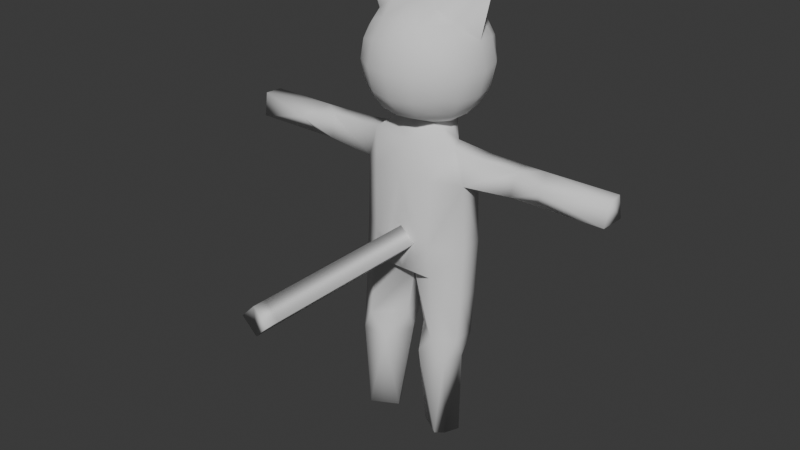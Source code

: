 # Source: player.blend  (saved by Blender 4.4.32; exported with 4.5.12 LTS)
import bpy
from mathutils import Matrix  # noqa: F401  (used for matrix-valued properties, if any)

bpy.ops.wm.read_factory_settings(use_empty=True)
scene = bpy.context.scene
scene.name = 'Scene'

# ---- collections
col_scratch = bpy.data.collections.new('Scratch'); scene.collection.children.link(col_scratch)

# ---- world
world_world = bpy.data.worlds.new('World'); scene.world = world_world
world_world.use_nodes = True; world_world.node_tree.nodes.clear()
_N = world_world.node_tree.nodes; _L = world_world.node_tree.links
n0 = _N.new('ShaderNodeOutputWorld'); n0.name = 'World Output'; n0.location = (300, 300)
n1 = _N.new('ShaderNodeBackground'); n1.name = 'Background'; n1.location = (10, 300)
n1.inputs[0].default_value = (0.05088, 0.05088, 0.05088, 1.0)
_L.new(n1.outputs[0], n0.inputs[0])
n0.is_active_output = True
world_world.color = (0.05088, 0.05088, 0.05088)
world_world.sun_shadow_jitter_overblur = 0.0

# ---- meshes
me_cube_001 = bpy.data.meshes.new('Cube.001')
me_cube_001.from_pydata([(0.0, -0.04901, 0.007624), (0.0, 0.03196, 1.668), (0.0, -0.09185, 1.269), (0.0, 0.7119, 0.4048), (0.0, 0.6994, 1.67), (0.0, 0.8156, 1.269), (0.0, 0.1988, -0.1352), (0.0, 0.656, -0.1594), (0.3231, 0.4387, 1.854), (0.0, 0.6877, 1.842), (0.4185, -0.04901, 0.007624), (0.3979, -0.06014, 0.4048), (0.7418, 0.1988, 0.4048), (0.5761, 0.1854, 1.648), (0.714, 0.1988, 1.212), (0.4154, -0.0317, 1.269), (0.7418, 0.4872, 0.4048), (0.3979, 0.6443, 0.4048), (0.451, 0.4367, 1.661), (0.3893, 0.7301, 1.269), (0.714, 0.4872, 1.212), (0.486, -0.08529, -0.7951), (0.345, 0.6251, -0.1594), (0.7358, 0.1078, -0.8342), (0.7358, 0.3963, -0.8342), (0.1806, 0.5342, -0.8443), (0.6501, -0.01582, -1.114), (0.2772, -0.0577, -1.075), (0.1255, 0.2312, -0.8198), (0.7223, 0.2439, -1.114), (0.1432, 0.3586, -1.1), (0.3457, 0.4794, -1.124), (0.334, 0.3314, -2.279), (0.2302, 0.1583, -2.255), (0.6906, 0.2651, -2.269), (0.5372, -0.04632, -2.23), (0.6119, 0.07855, -2.269), (1.37, 0.2767, 1.565), (1.348, 0.2161, 1.27), (1.362, 0.5456, 1.27), (1.347, 0.5006, 1.565), (0.7389, 0.1549, -0.268), (0.7388, 0.4421, -0.2886), (1.625, 0.4668, 1.58), (1.785, 0.1474, 1.46), (1.616, 0.3266, 1.207), (1.601, 0.5686, 1.381), (2.566, 0.2767, 1.565), (2.543, 0.2161, 1.27), (2.557, 0.5456, 1.27), (2.542, 0.5006, 1.565), (0.7389, 0.2954, -0.2781), (0.9018, 0.4706, 1.594), (0.9422, 0.3252, 1.598), (0.965, 0.2181, 1.596), (0.2458, 0.6671, 1.892), (0.2458, 0.2104, 1.892), (0.4551, -0.01572, 2.111), (0.4551, -0.01572, 3.021), (0.4551, 0.8945, 2.111), (0.4551, 0.8945, 3.021), (0.2388, 0.9706, 2.035), (0.0, 0.9968, 2.009), (0.0, 0.9968, 3.124), (0.2388, 0.9706, 3.098), (0.5312, 0.9706, 2.805), (0.5574, 0.9968, 2.566), (0.5312, 0.9706, 2.328), (0.5312, 0.2006, 2.035), (0.5574, 0.4394, 2.009), (0.5312, 0.6782, 2.035), (0.5312, 0.6782, 3.098), (0.5574, 0.4394, 3.124), (0.5312, 0.2006, 3.098), (0.5312, -0.09182, 2.805), (0.5574, -0.118, 2.566), (0.5312, -0.09182, 2.328), (0.0, -0.118, 2.009), (0.2388, -0.09182, 2.035), (0.2388, -0.09182, 3.098), (0.0, -0.118, 3.124), (0.3061, 0.7237, 3.232), (0.3295, 0.4394, 3.279), (0.3061, 0.1551, 3.232), (0.0, 0.7411, 3.295), (0.0, 0.4394, 3.355), (0.0, 0.1377, 3.295), (0.0, 0.1842, 1.871), (0.2843, -0.2264, 2.26), (0.0, -0.2733, 2.237), (0.3017, -0.2889, 2.566), (0.0, -0.3489, 2.566), (0.2843, -0.2264, 2.872), (0.0, -0.2733, 2.896), (0.6658, 0.7237, 2.26), (0.7127, 0.4394, 2.237), (0.6658, 0.1551, 2.26), (0.7283, 0.7411, 2.566), (0.7883, 0.4394, 2.566), (0.7283, 0.1377, 2.566), (0.6658, 0.7237, 2.872), (0.7127, 0.4394, 2.896), (0.6658, 0.1551, 2.872), (0.0, 1.152, 2.237), (0.2843, 1.105, 2.26), (0.0, 1.228, 2.566), (0.3017, 1.168, 2.566), (0.0, 1.152, 2.896), (0.2843, 1.105, 2.872), (0.939, 0.3715, 3.689), (0.0, -0.05482, 0.2149), (0.19, -0.06014, 0.4048), (0.0, -0.06711, 0.5947), (0.0, -0.228, 0.5947), (0.0, -0.3888, 0.5947), (0.0, -0.5497, 0.5947), (0.0, -0.7105, 0.5947), (0.0, -0.8714, 0.5947), (0.0, -1.032, 0.5947), (0.0, -1.193, 0.5947), (0.0, -1.354, 0.5947), (0.0, -1.515, 0.5947), (0.0, -1.676, 0.5947), (0.0, -1.837, 0.5947), (0.0, -1.997, 0.5947), (0.0, -2.158, 0.5947), (0.0, -2.319, 0.5947), (0.0, -2.48, 0.5947), (0.19, -2.473, 0.4048), (0.19, -2.312, 0.4048), (0.19, -2.151, 0.4048), (0.19, -1.99, 0.4048), (0.19, -1.83, 0.4048), (0.19, -1.669, 0.4048), (0.19, -1.508, 0.4048), (0.19, -1.347, 0.4048), (0.19, -1.186, 0.4048), (0.19, -1.025, 0.4048), (0.19, -0.8644, 0.4048), (0.19, -0.7036, 0.4048), (0.19, -0.5427, 0.4048), (0.19, -0.3818, 0.4048), (0.19, -0.221, 0.4048), (0.0, -2.468, 0.2149), (0.0, -2.307, 0.2149), (0.0, -2.146, 0.2149), (0.0, -1.985, 0.2149), (0.0, -1.824, 0.2149), (0.0, -1.663, 0.2149), (0.0, -1.503, 0.2149), (0.0, -1.342, 0.2149), (0.0, -1.181, 0.2149), (0.0, -1.02, 0.2149), (0.0, -0.8591, 0.2149), (0.0, -0.6982, 0.2149), (0.0, -0.5374, 0.2149), (0.0, -0.3765, 0.2149), (0.0, -0.2157, 0.2149), (-0.3231, 0.4387, 1.854), (-0.4185, -0.04901, 0.007624), (-0.3979, -0.06014, 0.4048), (-0.7418, 0.1988, 0.4048), (-0.5761, 0.1854, 1.648), (-0.714, 0.1988, 1.212), (-0.4154, -0.0317, 1.269), (-0.7418, 0.4872, 0.4048), (-0.3979, 0.6443, 0.4048), (-0.451, 0.4367, 1.661), (-0.3893, 0.7301, 1.269), (-0.714, 0.4872, 1.212), (-0.486, -0.08529, -0.7951), (-0.345, 0.6251, -0.1594), (-0.7358, 0.1078, -0.8342), (-0.7358, 0.3963, -0.8342), (-0.1806, 0.5342, -0.8443), (-0.6501, -0.01582, -1.114), (-0.2772, -0.0577, -1.075), (-0.1255, 0.2312, -0.8198), (-0.7223, 0.2439, -1.114), (-0.1432, 0.3586, -1.1), (-0.3457, 0.4794, -1.124), (-0.334, 0.3314, -2.279), (-0.2302, 0.1583, -2.255), (-0.6906, 0.2651, -2.269), (-0.5372, -0.04632, -2.23), (-0.6119, 0.07855, -2.269), (-1.37, 0.2767, 1.565), (-1.348, 0.2161, 1.27), (-1.362, 0.5456, 1.27), (-1.347, 0.5006, 1.565), (-0.7389, 0.1549, -0.268), (-0.7388, 0.4421, -0.2886), (-1.625, 0.4668, 1.58), (-1.785, 0.1474, 1.46), (-1.616, 0.3266, 1.207), (-1.601, 0.5686, 1.381), (-2.566, 0.2767, 1.565), (-2.543, 0.2161, 1.27), (-2.557, 0.5456, 1.27), (-2.542, 0.5006, 1.565), (-0.7389, 0.2954, -0.2781), (-0.9018, 0.4706, 1.594), (-0.9422, 0.3252, 1.598), (-0.965, 0.2181, 1.596), (-0.2458, 0.6671, 1.892), (-0.2458, 0.2104, 1.892), (-0.4551, -0.01572, 2.111), (-0.4551, -0.01572, 3.021), (-0.4551, 0.8945, 2.111), (-0.4551, 0.8945, 3.021), (-0.2388, 0.9706, 2.035), (-0.2388, 0.9706, 3.098), (-0.5312, 0.9706, 2.805), (-0.5574, 0.9968, 2.566), (-0.5312, 0.9706, 2.328), (-0.5312, 0.2006, 2.035), (-0.5574, 0.4394, 2.009), (-0.5312, 0.6782, 2.035), (-0.5312, 0.6782, 3.098), (-0.5574, 0.4394, 3.124), (-0.5312, 0.2006, 3.098), (-0.5312, -0.09182, 2.805), (-0.5574, -0.118, 2.566), (-0.5312, -0.09182, 2.328), (-0.2388, -0.09182, 2.035), (-0.2388, -0.09182, 3.098), (-0.3061, 0.7237, 3.232), (-0.3295, 0.4394, 3.279), (-0.3061, 0.1551, 3.232), (-0.2843, -0.2264, 2.26), (-0.3017, -0.2889, 2.566), (-0.2843, -0.2264, 2.872), (-0.6658, 0.7237, 2.26), (-0.7127, 0.4394, 2.237), (-0.6658, 0.1551, 2.26), (-0.7283, 0.7411, 2.566), (-0.7883, 0.4394, 2.566), (-0.7283, 0.1377, 2.566), (-0.6658, 0.7237, 2.872), (-0.7127, 0.4394, 2.896), (-0.6658, 0.1551, 2.872), (-0.2843, 1.105, 2.26), (-0.3017, 1.168, 2.566), (-0.2843, 1.105, 2.872), (-0.939, 0.3715, 3.689), (-0.19, -0.06014, 0.4048), (-0.19, -2.473, 0.4048), (-0.19, -2.312, 0.4048), (-0.19, -2.151, 0.4048), (-0.19, -1.99, 0.4048), (-0.19, -1.83, 0.4048), (-0.19, -1.669, 0.4048), (-0.19, -1.508, 0.4048), (-0.19, -1.347, 0.4048), (-0.19, -1.186, 0.4048), (-0.19, -1.025, 0.4048), (-0.19, -0.8644, 0.4048), (-0.19, -0.7036, 0.4048), (-0.19, -0.5427, 0.4048), (-0.19, -0.3818, 0.4048), (-0.19, -0.221, 0.4048)], [], [(14, 12, 16), (10, 12, 11), (13, 15, 14), (3, 17, 22), (10, 21, 23), (18, 20, 19), (1, 2, 15), (14, 15, 11), (14, 38, 37), (17, 19, 20), (0, 6, 10), (22, 17, 16), (0, 10, 11), (17, 3, 5), (28, 30, 27), (22, 42, 24), (12, 41, 51), (29, 26, 36), (21, 6, 28), (16, 51, 42), (6, 22, 25), (21, 27, 26), (25, 31, 30), (24, 29, 31), (23, 26, 29), (32, 35, 33), (27, 30, 33), (30, 31, 32), (31, 29, 34), (26, 27, 35), (28, 27, 21), (21, 26, 23), (25, 30, 28), (24, 31, 25), (23, 29, 24), (20, 39, 38), (39, 40, 46), (38, 39, 45), (13, 54, 53), (20, 52, 40), (44, 48, 47), (43, 47, 50), (40, 37, 43), (37, 38, 44), (47, 48, 49), (47, 49, 50), (45, 49, 48), (46, 50, 49), (2, 11, 15), (14, 16, 20), (3, 22, 7), (10, 23, 41), (1, 15, 13), (14, 11, 12), (14, 37, 54), (17, 20, 16), (22, 6, 7), (4, 19, 5), (2, 112, 111, 11), (17, 5, 19), (22, 24, 25), (16, 12, 51), (29, 36, 34), (10, 6, 21), (6, 25, 28), (36, 35, 34), (34, 35, 32), (27, 33, 35), (30, 32, 33), (31, 34, 32), (26, 35, 36), (20, 38, 14), (39, 46, 45), (38, 45, 44), (13, 53, 52, 18), (20, 40, 39), (44, 47, 43), (43, 50, 46), (40, 43, 46), (37, 44, 43), (45, 48, 44), (46, 49, 45), (4, 9, 55), (18, 4, 55), (18, 55, 8), (13, 56, 1), (18, 8, 56), (56, 87, 1), (19, 4, 18), (41, 12, 10), (51, 24, 42), (42, 22, 16), (41, 23, 24, 51), (52, 20, 18), (54, 13, 14), (54, 37, 40, 53), (53, 40, 52), (18, 56, 13), (108, 64, 60, 65), (56, 68, 57, 78), (58, 74, 102, 73), (79, 58, 73, 83), (60, 64, 81, 71), (71, 81, 82, 72), (73, 101, 109), (64, 63, 84, 81), (81, 84, 85, 82), (82, 85, 109), (78, 77, 87, 56), (62, 61, 55, 9), (61, 59, 70, 55), (55, 70, 69, 8), (8, 69, 68, 56), (57, 76, 88, 78), (78, 88, 89, 77), (76, 75, 90, 88), (88, 90, 91, 89), (75, 74, 92, 90), (90, 92, 93, 91), (74, 58, 79, 92), (92, 79, 80, 93), (68, 96, 76, 57), (96, 99, 75, 76), (99, 102, 74, 75), (59, 67, 94, 70), (70, 94, 95, 69), (69, 95, 96, 68), (67, 66, 97, 94), (94, 97, 98, 95), (95, 98, 99, 96), (66, 65, 100, 97), (97, 100, 101, 98), (98, 101, 102, 99), (65, 60, 71, 100), (100, 71, 72, 101), (101, 72, 109), (61, 104, 67, 59), (104, 106, 66, 67), (106, 108, 65, 66), (62, 103, 104, 61), (103, 105, 106, 104), (105, 107, 108, 106), (107, 63, 64, 108), (73, 102, 101), (83, 85, 86), (86, 80, 79, 83), (83, 73, 109), (85, 83, 109), (72, 82, 109), (0, 11, 111, 110), (112, 110, 157, 113), (113, 157, 156, 114), (114, 156, 155, 115), (115, 155, 154, 116), (116, 154, 153, 117), (117, 153, 152, 118), (118, 152, 151, 119), (119, 151, 150, 120), (120, 150, 149, 121), (121, 149, 148, 122), (122, 148, 147, 123), (123, 147, 146, 124), (124, 146, 145, 125), (125, 145, 144, 126), (126, 144, 143, 127), (110, 111, 142, 157), (157, 142, 141, 156), (156, 141, 140, 155), (155, 140, 139, 154), (154, 139, 138, 153), (153, 138, 137, 152), (152, 137, 136, 151), (151, 136, 135, 150), (150, 135, 134, 149), (149, 134, 133, 148), (148, 133, 132, 147), (147, 132, 131, 146), (146, 131, 130, 145), (145, 130, 129, 144), (144, 129, 128, 143), (143, 128, 127), (111, 112, 113, 142), (142, 113, 114, 141), (141, 114, 115, 140), (140, 115, 116, 139), (139, 116, 117, 138), (138, 117, 118, 137), (137, 118, 119, 136), (136, 119, 120, 135), (135, 120, 121, 134), (134, 121, 122, 133), (133, 122, 123, 132), (132, 123, 124, 131), (131, 124, 125, 130), (130, 125, 126, 129), (129, 126, 127, 128), (163, 165, 161), (159, 160, 161), (162, 163, 164), (3, 171, 166), (159, 172, 170), (167, 168, 169), (1, 164, 2), (163, 160, 164), (163, 186, 187), (166, 169, 168), (0, 159, 6), (171, 165, 166), (0, 160, 159), (166, 5, 3), (177, 176, 179), (171, 173, 191), (161, 200, 190), (178, 185, 175), (170, 177, 6), (165, 191, 200), (6, 174, 171), (170, 175, 176), (174, 179, 180), (173, 180, 178), (172, 178, 175), (181, 182, 184), (176, 182, 179), (179, 181, 180), (180, 183, 178), (175, 184, 176), (177, 170, 176), (170, 172, 175), (174, 177, 179), (173, 174, 180), (172, 173, 178), (169, 187, 188), (188, 195, 189), (187, 194, 188), (162, 202, 203), (169, 189, 201), (193, 196, 197), (192, 199, 196), (189, 192, 186), (186, 193, 187), (196, 198, 197), (196, 199, 198), (194, 197, 198), (195, 198, 199), (2, 164, 160), (163, 169, 165), (3, 7, 171), (159, 190, 172), (1, 162, 164), (163, 161, 160), (163, 203, 186), (166, 165, 169), (171, 7, 6), (4, 5, 168), (2, 160, 245, 112), (166, 168, 5), (171, 174, 173), (165, 200, 161), (178, 183, 185), (159, 170, 6), (6, 177, 174), (185, 183, 184), (183, 181, 184), (176, 184, 182), (179, 182, 181), (180, 181, 183), (175, 185, 184), (169, 163, 187), (188, 194, 195), (187, 193, 194), (162, 167, 201, 202), (169, 188, 189), (193, 192, 196), (192, 195, 199), (189, 195, 192), (186, 192, 193), (194, 193, 197), (195, 194, 198), (4, 204, 9), (167, 204, 4), (167, 158, 204), (162, 1, 205), (167, 205, 158), (205, 1, 87), (168, 167, 4), (190, 159, 161), (200, 191, 173), (191, 165, 171), (190, 200, 173, 172), (201, 167, 169), (203, 163, 162), (203, 202, 189, 186), (202, 201, 189), (167, 162, 205), (243, 212, 209, 211), (205, 224, 206, 215), (207, 220, 240, 221), (225, 228, 220, 207), (209, 218, 226, 211), (218, 219, 227, 226), (220, 244, 239), (211, 226, 84, 63), (226, 227, 85, 84), (227, 244, 85), (224, 205, 87, 77), (62, 9, 204, 210), (210, 204, 217, 208), (204, 158, 216, 217), (158, 205, 215, 216), (206, 224, 229, 223), (224, 77, 89, 229), (223, 229, 230, 222), (229, 89, 91, 230), (222, 230, 231, 221), (230, 91, 93, 231), (221, 231, 225, 207), (231, 93, 80, 225), (215, 206, 223, 234), (234, 223, 222, 237), (237, 222, 221, 240), (208, 217, 232, 214), (217, 216, 233, 232), (216, 215, 234, 233), (214, 232, 235, 213), (232, 233, 236, 235), (233, 234, 237, 236), (213, 235, 238, 212), (235, 236, 239, 238), (236, 237, 240, 239), (212, 238, 218, 209), (238, 239, 219, 218), (239, 244, 219), (210, 208, 214, 241), (241, 214, 213, 242), (242, 213, 212, 243), (62, 210, 241, 103), (103, 241, 242, 105), (105, 242, 243, 107), (107, 243, 211, 63), (220, 239, 240), (228, 86, 85), (86, 228, 225, 80), (228, 244, 220), (85, 244, 228), (219, 244, 227), (0, 110, 245, 160), (110, 157, 260, 245), (157, 156, 259, 260), (156, 155, 258, 259), (155, 154, 257, 258), (154, 153, 256, 257), (153, 152, 255, 256), (152, 151, 254, 255), (151, 150, 253, 254), (150, 149, 252, 253), (149, 148, 251, 252), (148, 147, 250, 251), (147, 146, 249, 250), (146, 145, 248, 249), (145, 144, 247, 248), (144, 143, 246, 247), (143, 127, 246), (245, 260, 113, 112), (260, 259, 114, 113), (259, 258, 115, 114), (258, 257, 116, 115), (257, 256, 117, 116), (256, 255, 118, 117), (255, 254, 119, 118), (254, 253, 120, 119), (253, 252, 121, 120), (252, 251, 122, 121), (251, 250, 123, 122), (250, 249, 124, 123), (249, 248, 125, 124), (248, 247, 126, 125), (247, 246, 127, 126)])
me_cube_001.polygons.foreach_set('use_smooth', [True] * 377)
_k = set([(6, 22), (6, 28), (6, 171), (6, 177), (8, 55), (8, 56), (9, 55), (9, 204), (14, 20), (56, 87), (72, 82), (72, 101), (82, 85), (85, 109), (85, 227), (85, 244), (87, 205), (101, 109), (110, 111), (110, 245), (111, 112), (112, 245), (158, 204), (158, 205), (163, 169), (219, 227), (219, 239), (239, 244)])
me_cube_001.attributes.new('sharp_edge', 'BOOLEAN', 'EDGE').data.foreach_set('value', [ (min(e.vertices), max(e.vertices)) in _k for e in me_cube_001.edges])
_uv = me_cube_001.uv_layers.new(name='UVMap')
_uv.uv.foreach_set('vector', [0.5626, 0.3124, 0.4374, 0.3124, 0.4374, 0.4376, 0.1874, 0.5624, 0.1874, 0.5, 0.125, 0.5624, 0.625, 0.1876, 0.5626, 0.1876, 0.5626, 0.25, 0.4111, 0.625, 0.4374, 0.5624, 0.3126, 0.589, 0.1874, 0.5624, 0.1874, 0.5624, 0.1874, 0.5, 0.6263, 0.4373, 0.5626, 0.4376, 0.5626, 0.5, 0.6255, 0.1247, 0.5626, 0.125, 0.5626, 0.1876, 0.5626, 0.3124, 0.5626, 0.1876, 0.4374, 0.1876, 0.5626, 0.25, 0.5626, 0.25, 0.625, 0.1876, 0.4374, 0.5624, 0.5626, 0.5624, 0.5626, 0.4376, 0.1874, 0.625, 0.1874, 0.625, 0.1874, 0.5624, 0.276, 0.5624, 0.3487, 0.5624, 0.3126, 0.5334, 0.1874, 0.625, 0.1874, 0.5624, 0.125, 0.5624, 0.4374, 0.5624, 0.4374, 0.625, 0.5626, 0.625, 0.2503, 0.5624, 0.2503, 0.5624, 0.1874, 0.5624, 0.276, 0.5624, 0.3126, 0.5334, 0.3126, 0.5334, 0.4374, 0.3124, 0.4374, 0.3124, 0.4374, 0.3736, 0.4374, 0.4376, 0.4374, 0.3124, 0.4374, 0.3124, 0.2218, 0.5624, 0.25, 0.5624, 0.2503, 0.5624, 0.4374, 0.4376, 0.4374, 0.3736, 0.4374, 0.4376, 0.2536, 0.5624, 0.3126, 0.5624, 0.3126, 0.5624, 0.1874, 0.5624, 0.1874, 0.5624, 0.1874, 0.5, 0.3126, 0.5624, 0.3126, 0.5624, 0.2503, 0.5624, 0.3126, 0.5334, 0.3126, 0.5334, 0.276, 0.5624, 0.4374, 0.3124, 0.4374, 0.3124, 0.4374, 0.4376, 0.276, 0.5624, 0.1874, 0.5624, 0.232, 0.5624, 0.1874, 0.5624, 0.2503, 0.5624, 0.2503, 0.5624, 0.2503, 0.5624, 0.3126, 0.5624, 0.3126, 0.5624, 0.276, 0.5624, 0.3126, 0.5334, 0.3126, 0.5334, 0.1874, 0.5, 0.1874, 0.5624, 0.1874, 0.5624, 0.2503, 0.5624, 0.1874, 0.5624, 0.1874, 0.5624, 0.1874, 0.5624, 0.1874, 0.5, 0.1874, 0.5, 0.3126, 0.5624, 0.2503, 0.5624, 0.2503, 0.5624, 0.3126, 0.5334, 0.276, 0.5624, 0.276, 0.5624, 0.4374, 0.3124, 0.4374, 0.4376, 0.4374, 0.4376, 0.5626, 0.4376, 0.5626, 0.4376, 0.5626, 0.3124, 0.5626, 0.4376, 0.625, 0.4376, 0.625, 0.4376, 0.5626, 0.3124, 0.5626, 0.4376, 0.5626, 0.4376, 0.8126, 0.5624, 0.8126, 0.5624, 0.7583, 0.5624, 0.5626, 0.4376, 0.625, 0.4376, 0.625, 0.4376, 0.5626, 0.25, 0.5626, 0.25, 0.625, 0.1876, 0.8126, 0.5624, 0.8126, 0.5624, 0.6874, 0.5624, 0.6874, 0.5624, 0.8126, 0.5624, 0.8126, 0.5624, 0.625, 0.1876, 0.5626, 0.25, 0.5626, 0.25, 0.625, 0.3124, 0.5626, 0.3124, 0.5626, 0.4376, 0.625, 0.3124, 0.5626, 0.4376, 0.625, 0.4376, 0.5626, 0.4376, 0.5626, 0.4376, 0.5626, 0.3124, 0.625, 0.4376, 0.625, 0.4376, 0.5626, 0.4376, 0.5626, 0.125, 0.4374, 0.1876, 0.5626, 0.1876, 0.5626, 0.3124, 0.4374, 0.4376, 0.5626, 0.4376, 0.4111, 0.625, 0.3126, 0.589, 0.3126, 0.625, 0.1874, 0.5624, 0.1874, 0.5, 0.1874, 0.5, 0.6255, 0.1247, 0.5626, 0.1876, 0.625, 0.1876, 0.5626, 0.3124, 0.4374, 0.1876, 0.4374, 0.3124, 0.5626, 0.25, 0.625, 0.1876, 0.625, 0.1876, 0.4374, 0.5624, 0.5626, 0.4376, 0.4374, 0.4376, 0.3126, 0.589, 0.3126, 0.625, 0.3126, 0.6383, 0.6889, 0.6253, 0.5626, 0.5624, 0.5626, 0.625, 0.5626, 0.125, 0.4649, 0.125, 0.4374, 0.1549, 0.4374, 0.1876, 0.4374, 0.5624, 0.5626, 0.625, 0.5626, 0.5624, 0.276, 0.5624, 0.3126, 0.5334, 0.276, 0.5624, 0.4374, 0.4376, 0.4374, 0.3124, 0.4374, 0.3736, 0.4374, 0.4376, 0.4374, 0.3124, 0.4374, 0.4376, 0.1874, 0.5624, 0.2536, 0.5624, 0.2238, 0.5624, 0.2536, 0.5624, 0.3126, 0.5624, 0.2503, 0.5624, 0.1874, 0.5, 0.1874, 0.5624, 0.3126, 0.5334, 0.3126, 0.5334, 0.1874, 0.5624, 0.276, 0.5624, 0.1874, 0.5624, 0.2503, 0.5624, 0.1874, 0.5624, 0.2503, 0.5624, 0.3126, 0.5624, 0.2503, 0.5624, 0.276, 0.5624, 0.3126, 0.5334, 0.276, 0.5624, 0.1874, 0.5, 0.1874, 0.5624, 0.1874, 0.5, 0.5626, 0.4376, 0.5626, 0.3124, 0.5626, 0.3124, 0.5626, 0.4376, 0.625, 0.4376, 0.5626, 0.4376, 0.5626, 0.3124, 0.5626, 0.4376, 0.5626, 0.3124, 0.8126, 0.5624, 0.7583, 0.5624, 0.6874, 0.5624, 0.6884, 0.5624, 0.5626, 0.4376, 0.625, 0.4376, 0.5626, 0.4376, 0.5626, 0.25, 0.625, 0.1876, 0.625, 0.1876, 0.8126, 0.5624, 0.6874, 0.5624, 0.6874, 0.5624, 0.6874, 0.5624, 0.8126, 0.5624, 0.6874, 0.5624, 0.625, 0.1876, 0.5626, 0.25, 0.625, 0.1876, 0.5626, 0.4376, 0.5626, 0.3124, 0.5626, 0.3124, 0.625, 0.4376, 0.5626, 0.4376, 0.5626, 0.4376, 0.6874, 0.6047, 0.6874, 0.6153, 0.6874, 0.6044, 0.6885, 0.5836, 0.6874, 0.6047, 0.688, 0.5931, 0.6874, 0.5625, 0.6874, 0.5717, 0.6874, 0.5625, 0.625, 0.1876, 0.7964, 0.6169, 0.8125, 0.625, 0.7294, 0.5834, 0.7293, 0.5834, 0.7467, 0.592, 0.7964, 0.6169, 0.3438, 0.7812, 0.8125, 0.625, 0.5626, 0.5624, 0.6874, 0.6047, 0.6885, 0.5836, 0.1874, 0.5, 0.1874, 0.5, 0.1874, 0.5624, 0.4374, 0.3736, 0.4374, 0.4376, 0.4374, 0.4376, 0.3126, 0.5334, 0.276, 0.5624, 0.3126, 0.5334, 0.4374, 0.3124, 0.4374, 0.3124, 0.4374, 0.4376, 0.4374, 0.3736, 0.625, 0.4376, 0.5626, 0.4376, 0.6263, 0.4373, 0.625, 0.1876, 0.625, 0.1876, 0.5626, 0.25, 0.8126, 0.5624, 0.8126, 0.5624, 0.6874, 0.5624, 0.7583, 0.5624, 0.7583, 0.5624, 0.6874, 0.5624, 0.6874, 0.5624, 0.7294, 0.5834, 0.7467, 0.592, 0.625, 0.1876, 0.5625, 0.4375, 0.625, 0.4375, 0.625, 0.5, 0.5625, 0.5, 0.3125, 0.6875, 0.375, 0.6875, 0.375, 0.75, 0.3125, 0.75, 0.625, 0.75, 0.5625, 0.75, 0.5625, 0.6875, 0.625, 0.6875, 0.6875, 0.75, 0.625, 0.75, 0.625, 0.6875, 0.6875, 0.6875, 0.625, 0.5, 0.6875, 0.5, 0.6875, 0.5625, 0.625, 0.5625, 0.625, 0.5625, 0.6875, 0.5625, 0.6875, 0.625, 0.625, 0.625, 0.625, 0.6875, 0.5625, 0.625, 0.625, 0.6875, 0.6875, 0.5, 0.75, 0.5, 0.75, 0.5625, 0.6875, 0.5625, 0.6875, 0.5625, 0.75, 0.5625, 0.75, 0.625, 0.6875, 0.625, 0.6875, 0.625, 0.75, 0.625, 0.6875, 0.625, 0.375, 0.8125, 0.375, 0.875, 0.3438, 0.7812, 0.3125, 0.6875, 0.25, 0.5, 0.3125, 0.5, 0.3125, 0.5625, 0.25, 0.5625, 0.3125, 0.5, 0.375, 0.5, 0.375, 0.5625, 0.3125, 0.5625, 0.3125, 0.5625, 0.375, 0.5625, 0.375, 0.625, 0.3125, 0.625, 0.3125, 0.625, 0.375, 0.625, 0.375, 0.6875, 0.3125, 0.6875, 0.375, 0.75, 0.4375, 0.75, 0.4375, 0.8125, 0.375, 0.8125, 0.375, 0.8125, 0.4375, 0.8125, 0.4375, 0.875, 0.375, 0.875, 0.4375, 0.75, 0.5, 0.75, 0.5, 0.8125, 0.4375, 0.8125, 0.4375, 0.8125, 0.5, 0.8125, 0.5, 0.875, 0.4375, 0.875, 0.5, 0.75, 0.5625, 0.75, 0.5625, 0.8125, 0.5, 0.8125, 0.5, 0.8125, 0.5625, 0.8125, 0.5625, 0.875, 0.5, 0.875, 0.5625, 0.75, 0.625, 0.75, 0.625, 0.8125, 0.5625, 0.8125, 0.5625, 0.8125, 0.625, 0.8125, 0.625, 0.875, 0.5625, 0.875, 0.375, 0.6875, 0.4375, 0.6875, 0.4375, 0.75, 0.375, 0.75, 0.4375, 0.6875, 0.5, 0.6875, 0.5, 0.75, 0.4375, 0.75, 0.5, 0.6875, 0.5625, 0.6875, 0.5625, 0.75, 0.5, 0.75, 0.375, 0.5, 0.4375, 0.5, 0.4375, 0.5625, 0.375, 0.5625, 0.375, 0.5625, 0.4375, 0.5625, 0.4375, 0.625, 0.375, 0.625, 0.375, 0.625, 0.4375, 0.625, 0.4375, 0.6875, 0.375, 0.6875, 0.4375, 0.5, 0.5, 0.5, 0.5, 0.5625, 0.4375, 0.5625, 0.4375, 0.5625, 0.5, 0.5625, 0.5, 0.625, 0.4375, 0.625, 0.4375, 0.625, 0.5, 0.625, 0.5, 0.6875, 0.4375, 0.6875, 0.5, 0.5, 0.5625, 0.5, 0.5625, 0.5625, 0.5, 0.5625, 0.5, 0.5625, 0.5625, 0.5625, 0.5625, 0.625, 0.5, 0.625, 0.5, 0.625, 0.5625, 0.625, 0.5625, 0.6875, 0.5, 0.6875, 0.5625, 0.5, 0.625, 0.5, 0.625, 0.5625, 0.5625, 0.5625, 0.5625, 0.5625, 0.625, 0.5625, 0.625, 0.625, 0.5625, 0.625, 0.5625, 0.625, 0.625, 0.625, 0.5625, 0.625, 0.375, 0.4375, 0.4375, 0.4375, 0.4375, 0.5, 0.375, 0.5, 0.4375, 0.4375, 0.5, 0.4375, 0.5, 0.5, 0.4375, 0.5, 0.5, 0.4375, 0.5625, 0.4375, 0.5625, 0.5, 0.5, 0.5, 0.375, 0.375, 0.4375, 0.375, 0.4375, 0.4375, 0.375, 0.4375, 0.4375, 0.375, 0.5, 0.375, 0.5, 0.4375, 0.4375, 0.4375, 0.5, 0.375, 0.5625, 0.375, 0.5625, 0.4375, 0.5, 0.4375, 0.5625, 0.375, 0.625, 0.375, 0.625, 0.4375, 0.5625, 0.4375, 0.625, 0.6875, 0.5625, 0.6875, 0.5625, 0.625, 0.6875, 0.6875, 0.75, 0.625, 0.75, 0.6875, 0.75, 0.6875, 0.75, 0.75, 0.6875, 0.75, 0.6875, 0.6875, 0.6875, 0.6875, 0.625, 0.6875, 0.6875, 0.6875, 0.75, 0.625, 0.6875, 0.6875, 0.75, 0.625, 0.625, 0.625, 0.6875, 0.625, 0.625, 0.625, 0.1874, 0.625, 0.125, 0.5624, 0.125, 0.5951, 0.1549, 0.625, 0.0, 0.0, 0.0, 0.0, 0.0, 0.0, 0.0, 0.0, 0.0, 0.0, 0.0, 0.0, 0.0, 0.0, 0.0, 0.0, 0.0, 0.0, 0.0, 0.0, 0.0, 0.0, 0.0, 0.0, 0.0, 0.0, 0.0, 0.0, 0.0, 0.0, 0.0, 0.0, 0.0, 0.0, 0.0, 0.0, 0.0, 0.0, 0.0, 0.0, 0.0, 0.0, 0.0, 0.0, 0.0, 0.0, 0.0, 0.0, 0.0, 0.0, 0.0, 0.0, 0.0, 0.0, 0.0, 0.0, 0.0, 0.0, 0.0, 0.0, 0.0, 0.0, 0.0, 0.0, 0.0, 0.0, 0.0, 0.0, 0.0, 0.0, 0.0, 0.0, 0.0, 0.0, 0.0, 0.0, 0.0, 0.0, 0.0, 0.0, 0.0, 0.0, 0.0, 0.0, 0.0, 0.0, 0.0, 0.0, 0.0, 0.0, 0.0, 0.0, 0.0, 0.0, 0.0, 0.0, 0.0, 0.0, 0.0, 0.0, 0.0, 0.0, 0.0, 0.0, 0.0, 0.0, 0.0, 0.0, 0.0, 0.0, 0.0, 0.0, 0.0, 0.0, 0.0, 0.0, 0.0, 0.0, 0.0, 0.0, 0.1549, 0.625, 0.125, 0.5951, 0.125, 0.5951, 0.1549, 0.625, 0.1549, 0.625, 0.125, 0.5951, 0.125, 0.5951, 0.1549, 0.625, 0.1549, 0.625, 0.125, 0.5951, 0.125, 0.5951, 0.1549, 0.625, 0.1549, 0.625, 0.125, 0.5951, 0.125, 0.5951, 0.1549, 0.625, 0.1549, 0.625, 0.125, 0.5951, 0.125, 0.5951, 0.1549, 0.625, 0.1549, 0.625, 0.125, 0.5951, 0.125, 0.5951, 0.1549, 0.625, 0.1549, 0.625, 0.125, 0.5951, 0.125, 0.5951, 0.1549, 0.625, 0.1549, 0.625, 0.125, 0.5951, 0.125, 0.5951, 0.1549, 0.625, 0.1549, 0.625, 0.125, 0.5951, 0.125, 0.5951, 0.1549, 0.625, 0.1549, 0.625, 0.125, 0.5951, 0.125, 0.5951, 0.1549, 0.625, 0.1549, 0.625, 0.125, 0.5951, 0.125, 0.5951, 0.1549, 0.625, 0.1549, 0.625, 0.125, 0.5951, 0.125, 0.5951, 0.1549, 0.625, 0.1549, 0.625, 0.125, 0.5951, 0.125, 0.5951, 0.1549, 0.625, 0.1549, 0.625, 0.125, 0.5951, 0.125, 0.5951, 0.1549, 0.625, 0.1549, 0.625, 0.125, 0.5951, 0.125, 0.5951, 0.1549, 0.625, 0.1549, 0.625, 0.125, 0.5951, 0.4649, 0.125, 0.4374, 0.1549, 0.4649, 0.125, 0.4649, 0.125, 0.4374, 0.1549, 0.4374, 0.1549, 0.4649, 0.125, 0.4649, 0.125, 0.4374, 0.1549, 0.4374, 0.1549, 0.4649, 0.125, 0.4649, 0.125, 0.4374, 0.1549, 0.4374, 0.1549, 0.4649, 0.125, 0.4649, 0.125, 0.4374, 0.1549, 0.4374, 0.1549, 0.4649, 0.125, 0.4649, 0.125, 0.4374, 0.1549, 0.4374, 0.1549, 0.4649, 0.125, 0.4649, 0.125, 0.4374, 0.1549, 0.4374, 0.1549, 0.4649, 0.125, 0.4649, 0.125, 0.4374, 0.1549, 0.4374, 0.1549, 0.4649, 0.125, 0.4649, 0.125, 0.4374, 0.1549, 0.4374, 0.1549, 0.4649, 0.125, 0.4649, 0.125, 0.4374, 0.1549, 0.4374, 0.1549, 0.4649, 0.125, 0.4649, 0.125, 0.4374, 0.1549, 0.4374, 0.1549, 0.4649, 0.125, 0.4649, 0.125, 0.4374, 0.1549, 0.4374, 0.1549, 0.4649, 0.125, 0.4649, 0.125, 0.4374, 0.1549, 0.4374, 0.1549, 0.4649, 0.125, 0.4649, 0.125, 0.4374, 0.1549, 0.4374, 0.1549, 0.4649, 0.125, 0.4649, 0.125, 0.4374, 0.1549, 0.4374, 0.1549, 0.4649, 0.125, 0.4649, 0.125, 0.4374, 0.1549, 0.5626, 0.3124, 0.4374, 0.4376, 0.4374, 0.3124, 0.1874, 0.5624, 0.125, 0.5624, 0.1874, 0.5, 0.625, 0.1876, 0.5626, 0.25, 0.5626, 0.1876, 0.4111, 0.625, 0.3126, 0.589, 0.4374, 0.5624, 0.1874, 0.5624, 0.1874, 0.5, 0.1874, 0.5624, 0.6263, 0.4373, 0.5626, 0.5, 0.5626, 0.4376, 0.6255, 0.1247, 0.5626, 0.1876, 0.5626, 0.125, 0.5626, 0.3124, 0.4374, 0.1876, 0.5626, 0.1876, 0.5626, 0.25, 0.625, 0.1876, 0.5626, 0.25, 0.4374, 0.5624, 0.5626, 0.4376, 0.5626, 0.5624, 0.1874, 0.625, 0.1874, 0.5624, 0.1874, 0.625, 0.276, 0.5624, 0.3126, 0.5334, 0.3487, 0.5624, 0.1874, 0.625, 0.125, 0.5624, 0.1874, 0.5624, 0.4374, 0.5624, 0.5626, 0.625, 0.4374, 0.625, 0.2503, 0.5624, 0.1874, 0.5624, 0.2503, 0.5624, 0.276, 0.5624, 0.3126, 0.5334, 0.3126, 0.5334, 0.4374, 0.3124, 0.4374, 0.3736, 0.4374, 0.3124, 0.4374, 0.4376, 0.4374, 0.3124, 0.4374, 0.3124, 0.2218, 0.5624, 0.2503, 0.5624, 0.25, 0.5624, 0.4374, 0.4376, 0.4374, 0.4376, 0.4374, 0.3736, 0.2536, 0.5624, 0.3126, 0.5624, 0.3126, 0.5624, 0.1874, 0.5624, 0.1874, 0.5, 0.1874, 0.5624, 0.3126, 0.5624, 0.2503, 0.5624, 0.3126, 0.5624, 0.3126, 0.5334, 0.276, 0.5624, 0.3126, 0.5334, 0.4374, 0.3124, 0.4374, 0.4376, 0.4374, 0.3124, 0.276, 0.5624, 0.232, 0.5624, 0.1874, 0.5624, 0.1874, 0.5624, 0.2503, 0.5624, 0.2503, 0.5624, 0.2503, 0.5624, 0.3126, 0.5624, 0.3126, 0.5624, 0.276, 0.5624, 0.3126, 0.5334, 0.3126, 0.5334, 0.1874, 0.5, 0.1874, 0.5624, 0.1874, 0.5624, 0.2503, 0.5624, 0.1874, 0.5624, 0.1874, 0.5624, 0.1874, 0.5624, 0.1874, 0.5, 0.1874, 0.5, 0.3126, 0.5624, 0.2503, 0.5624, 0.2503, 0.5624, 0.3126, 0.5334, 0.276, 0.5624, 0.276, 0.5624, 0.4374, 0.3124, 0.4374, 0.4376, 0.4374, 0.4376, 0.5626, 0.4376, 0.5626, 0.3124, 0.5626, 0.4376, 0.5626, 0.4376, 0.625, 0.4376, 0.625, 0.4376, 0.5626, 0.3124, 0.5626, 0.4376, 0.5626, 0.4376, 0.8126, 0.5624, 0.7583, 0.5624, 0.8126, 0.5624, 0.5626, 0.4376, 0.625, 0.4376, 0.625, 0.4376, 0.5626, 0.25, 0.625, 0.1876, 0.5626, 0.25, 0.8126, 0.5624, 0.6874, 0.5624, 0.8126, 0.5624, 0.6874, 0.5624, 0.8126, 0.5624, 0.8126, 0.5624, 0.625, 0.1876, 0.5626, 0.25, 0.5626, 0.25, 0.625, 0.3124, 0.5626, 0.4376, 0.5626, 0.3124, 0.625, 0.3124, 0.625, 0.4376, 0.5626, 0.4376, 0.5626, 0.4376, 0.5626, 0.3124, 0.5626, 0.4376, 0.625, 0.4376, 0.5626, 0.4376, 0.625, 0.4376, 0.5626, 0.125, 0.5626, 0.1876, 0.4374, 0.1876, 0.5626, 0.3124, 0.5626, 0.4376, 0.4374, 0.4376, 0.4111, 0.625, 0.3126, 0.625, 0.3126, 0.589, 0.1874, 0.5624, 0.1874, 0.5, 0.1874, 0.5, 0.6255, 0.1247, 0.625, 0.1876, 0.5626, 0.1876, 0.5626, 0.3124, 0.4374, 0.3124, 0.4374, 0.1876, 0.5626, 0.25, 0.625, 0.1876, 0.625, 0.1876, 0.4374, 0.5624, 0.4374, 0.4376, 0.5626, 0.4376, 0.3126, 0.589, 0.3126, 0.6383, 0.3126, 0.625, 0.6889, 0.6253, 0.5626, 0.625, 0.5626, 0.5624, 0.5626, 0.125, 0.4374, 0.1876, 0.4374, 0.1549, 0.4649, 0.125, 0.4374, 0.5624, 0.5626, 0.5624, 0.5626, 0.625, 0.276, 0.5624, 0.276, 0.5624, 0.3126, 0.5334, 0.4374, 0.4376, 0.4374, 0.3736, 0.4374, 0.3124, 0.4374, 0.4376, 0.4374, 0.4376, 0.4374, 0.3124, 0.1874, 0.5624, 0.2238, 0.5624, 0.2536, 0.5624, 0.2536, 0.5624, 0.2503, 0.5624, 0.3126, 0.5624, 0.1874, 0.5, 0.3126, 0.5334, 0.1874, 0.5624, 0.3126, 0.5334, 0.276, 0.5624, 0.1874, 0.5624, 0.1874, 0.5624, 0.1874, 0.5624, 0.2503, 0.5624, 0.2503, 0.5624, 0.2503, 0.5624, 0.3126, 0.5624, 0.276, 0.5624, 0.276, 0.5624, 0.3126, 0.5334, 0.1874, 0.5, 0.1874, 0.5, 0.1874, 0.5624, 0.5626, 0.4376, 0.5626, 0.3124, 0.5626, 0.3124, 0.5626, 0.4376, 0.5626, 0.4376, 0.625, 0.4376, 0.5626, 0.3124, 0.5626, 0.3124, 0.5626, 0.4376, 0.8126, 0.5624, 0.6884, 0.5624, 0.6874, 0.5624, 0.7583, 0.5624, 0.5626, 0.4376, 0.5626, 0.4376, 0.625, 0.4376, 0.5626, 0.25, 0.625, 0.1876, 0.625, 0.1876, 0.8126, 0.5624, 0.6874, 0.5624, 0.6874, 0.5624, 0.6874, 0.5624, 0.6874, 0.5624, 0.8126, 0.5624, 0.625, 0.1876, 0.625, 0.1876, 0.5626, 0.25, 0.5626, 0.4376, 0.5626, 0.3124, 0.5626, 0.3124, 0.625, 0.4376, 0.5626, 0.4376, 0.5626, 0.4376, 0.6874, 0.6047, 0.6874, 0.6044, 0.6874, 0.6153, 0.6885, 0.5836, 0.688, 0.5931, 0.6874, 0.6047, 0.6874, 0.5625, 0.6874, 0.5625, 0.6874, 0.5717, 0.625, 0.1876, 0.8125, 0.625, 0.7964, 0.6169, 0.7294, 0.5834, 0.7467, 0.592, 0.7293, 0.5834, 0.7964, 0.6169, 0.8125, 0.625, 0.3438, 0.7812, 0.5626, 0.5624, 0.6885, 0.5836, 0.6874, 0.6047, 0.1874, 0.5, 0.1874, 0.5624, 0.1874, 0.5, 0.4374, 0.3736, 0.4374, 0.4376, 0.4374, 0.4376, 0.3126, 0.5334, 0.3126, 0.5334, 0.276, 0.5624, 0.4374, 0.3124, 0.4374, 0.3736, 0.4374, 0.4376, 0.4374, 0.3124, 0.625, 0.4376, 0.6263, 0.4373, 0.5626, 0.4376, 0.625, 0.1876, 0.5626, 0.25, 0.625, 0.1876, 0.8126, 0.5624, 0.7583, 0.5624, 0.6874, 0.5624, 0.8126, 0.5624, 0.7583, 0.5624, 0.6874, 0.5624, 0.6874, 0.5624, 0.7294, 0.5834, 0.625, 0.1876, 0.7467, 0.592, 0.5625, 0.4375, 0.5625, 0.5, 0.625, 0.5, 0.625, 0.4375, 0.3125, 0.6875, 0.3125, 0.75, 0.375, 0.75, 0.375, 0.6875, 0.625, 0.75, 0.625, 0.6875, 0.5625, 0.6875, 0.5625, 0.75, 0.6875, 0.75, 0.6875, 0.6875, 0.625, 0.6875, 0.625, 0.75, 0.625, 0.5, 0.625, 0.5625, 0.6875, 0.5625, 0.6875, 0.5, 0.625, 0.5625, 0.625, 0.625, 0.6875, 0.625, 0.6875, 0.5625, 0.625, 0.6875, 0.625, 0.6875, 0.5625, 0.625, 0.6875, 0.5, 0.6875, 0.5625, 0.75, 0.5625, 0.75, 0.5, 0.6875, 0.5625, 0.6875, 0.625, 0.75, 0.625, 0.75, 0.5625, 0.6875, 0.625, 0.6875, 0.625, 0.75, 0.625, 0.375, 0.8125, 0.3125, 0.6875, 0.3438, 0.7812, 0.375, 0.875, 0.25, 0.5, 0.25, 0.5625, 0.3125, 0.5625, 0.3125, 0.5, 0.3125, 0.5, 0.3125, 0.5625, 0.375, 0.5625, 0.375, 0.5, 0.3125, 0.5625, 0.3125, 0.625, 0.375, 0.625, 0.375, 0.5625, 0.3125, 0.625, 0.3125, 0.6875, 0.375, 0.6875, 0.375, 0.625, 0.375, 0.75, 0.375, 0.8125, 0.4375, 0.8125, 0.4375, 0.75, 0.375, 0.8125, 0.375, 0.875, 0.4375, 0.875, 0.4375, 0.8125, 0.4375, 0.75, 0.4375, 0.8125, 0.5, 0.8125, 0.5, 0.75, 0.4375, 0.8125, 0.4375, 0.875, 0.5, 0.875, 0.5, 0.8125, 0.5, 0.75, 0.5, 0.8125, 0.5625, 0.8125, 0.5625, 0.75, 0.5, 0.8125, 0.5, 0.875, 0.5625, 0.875, 0.5625, 0.8125, 0.5625, 0.75, 0.5625, 0.8125, 0.625, 0.8125, 0.625, 0.75, 0.5625, 0.8125, 0.5625, 0.875, 0.625, 0.875, 0.625, 0.8125, 0.375, 0.6875, 0.375, 0.75, 0.4375, 0.75, 0.4375, 0.6875, 0.4375, 0.6875, 0.4375, 0.75, 0.5, 0.75, 0.5, 0.6875, 0.5, 0.6875, 0.5, 0.75, 0.5625, 0.75, 0.5625, 0.6875, 0.375, 0.5, 0.375, 0.5625, 0.4375, 0.5625, 0.4375, 0.5, 0.375, 0.5625, 0.375, 0.625, 0.4375, 0.625, 0.4375, 0.5625, 0.375, 0.625, 0.375, 0.6875, 0.4375, 0.6875, 0.4375, 0.625, 0.4375, 0.5, 0.4375, 0.5625, 0.5, 0.5625, 0.5, 0.5, 0.4375, 0.5625, 0.4375, 0.625, 0.5, 0.625, 0.5, 0.5625, 0.4375, 0.625, 0.4375, 0.6875, 0.5, 0.6875, 0.5, 0.625, 0.5, 0.5, 0.5, 0.5625, 0.5625, 0.5625, 0.5625, 0.5, 0.5, 0.5625, 0.5, 0.625, 0.5625, 0.625, 0.5625, 0.5625, 0.5, 0.625, 0.5, 0.6875, 0.5625, 0.6875, 0.5625, 0.625, 0.5625, 0.5, 0.5625, 0.5625, 0.625, 0.5625, 0.625, 0.5, 0.5625, 0.5625, 0.5625, 0.625, 0.625, 0.625, 0.625, 0.5625, 0.5625, 0.625, 0.5625, 0.625, 0.625, 0.625, 0.375, 0.4375, 0.375, 0.5, 0.4375, 0.5, 0.4375, 0.4375, 0.4375, 0.4375, 0.4375, 0.5, 0.5, 0.5, 0.5, 0.4375, 0.5, 0.4375, 0.5, 0.5, 0.5625, 0.5, 0.5625, 0.4375, 0.375, 0.375, 0.375, 0.4375, 0.4375, 0.4375, 0.4375, 0.375, 0.4375, 0.375, 0.4375, 0.4375, 0.5, 0.4375, 0.5, 0.375, 0.5, 0.375, 0.5, 0.4375, 0.5625, 0.4375, 0.5625, 0.375, 0.5625, 0.375, 0.5625, 0.4375, 0.625, 0.4375, 0.625, 0.375, 0.625, 0.6875, 0.5625, 0.625, 0.5625, 0.6875, 0.6875, 0.6875, 0.75, 0.6875, 0.75, 0.625, 0.75, 0.6875, 0.6875, 0.6875, 0.6875, 0.75, 0.75, 0.75, 0.6875, 0.6875, 0.6875, 0.6875, 0.625, 0.6875, 0.75, 0.625, 0.75, 0.625, 0.6875, 0.6875, 0.625, 0.625, 0.625, 0.625, 0.6875, 0.625, 0.1874, 0.625, 0.1549, 0.625, 0.125, 0.5951, 0.125, 0.5624, 0.1549, 0.625, 0.1549, 0.625, 0.125, 0.5951, 0.125, 0.5951, 0.1549, 0.625, 0.1549, 0.625, 0.125, 0.5951, 0.125, 0.5951, 0.1549, 0.625, 0.1549, 0.625, 0.125, 0.5951, 0.125, 0.5951, 0.1549, 0.625, 0.1549, 0.625, 0.125, 0.5951, 0.125, 0.5951, 0.1549, 0.625, 0.1549, 0.625, 0.125, 0.5951, 0.125, 0.5951, 0.1549, 0.625, 0.1549, 0.625, 0.125, 0.5951, 0.125, 0.5951, 0.1549, 0.625, 0.1549, 0.625, 0.125, 0.5951, 0.125, 0.5951, 0.1549, 0.625, 0.1549, 0.625, 0.125, 0.5951, 0.125, 0.5951, 0.1549, 0.625, 0.1549, 0.625, 0.125, 0.5951, 0.125, 0.5951, 0.1549, 0.625, 0.1549, 0.625, 0.125, 0.5951, 0.125, 0.5951, 0.1549, 0.625, 0.1549, 0.625, 0.125, 0.5951, 0.125, 0.5951, 0.1549, 0.625, 0.1549, 0.625, 0.125, 0.5951, 0.125, 0.5951, 0.1549, 0.625, 0.1549, 0.625, 0.125, 0.5951, 0.125, 0.5951, 0.1549, 0.625, 0.1549, 0.625, 0.125, 0.5951, 0.125, 0.5951, 0.1549, 0.625, 0.1549, 0.625, 0.125, 0.5951, 0.125, 0.5951, 0.1549, 0.625, 0.4649, 0.125, 0.125, 0.5951, 0.4374, 0.1549, 0.4374, 0.1549, 0.4649, 0.125, 0.4649, 0.125, 0.4374, 0.1549, 0.4374, 0.1549, 0.4649, 0.125, 0.4649, 0.125, 0.4374, 0.1549, 0.4374, 0.1549, 0.4649, 0.125, 0.4649, 0.125, 0.4374, 0.1549, 0.4374, 0.1549, 0.4649, 0.125, 0.4649, 0.125, 0.4374, 0.1549, 0.4374, 0.1549, 0.4649, 0.125, 0.4649, 0.125, 0.4374, 0.1549, 0.4374, 0.1549, 0.4649, 0.125, 0.4649, 0.125, 0.4374, 0.1549, 0.4374, 0.1549, 0.4649, 0.125, 0.4649, 0.125, 0.4374, 0.1549, 0.4374, 0.1549, 0.4649, 0.125, 0.4649, 0.125, 0.4374, 0.1549, 0.4374, 0.1549, 0.4649, 0.125, 0.4649, 0.125, 0.4374, 0.1549, 0.4374, 0.1549, 0.4649, 0.125, 0.4649, 0.125, 0.4374, 0.1549, 0.4374, 0.1549, 0.4649, 0.125, 0.4649, 0.125, 0.4374, 0.1549, 0.4374, 0.1549, 0.4649, 0.125, 0.4649, 0.125, 0.4374, 0.1549, 0.4374, 0.1549, 0.4649, 0.125, 0.4649, 0.125, 0.4374, 0.1549, 0.4374, 0.1549, 0.4649, 0.125, 0.4649, 0.125, 0.4374, 0.1549, 0.4374, 0.1549, 0.4649, 0.125, 0.4649, 0.125])
_ca = me_cube_001.color_attributes.new('Attribute', 'BYTE_COLOR', 'CORNER')
_ca.data.foreach_set('color', [1.0, 1.0, 1.0, 1.0, 1.0, 1.0, 1.0, 1.0, 1.0, 1.0, 1.0, 1.0, 1.0, 1.0, 1.0, 1.0, 1.0, 1.0, 1.0, 1.0, 1.0, 1.0, 1.0, 1.0, 1.0, 1.0, 1.0, 1.0, 1.0, 1.0, 1.0, 1.0, 1.0, 1.0, 1.0, 1.0, 1.0, 1.0, 1.0, 1.0, 1.0, 1.0, 1.0, 1.0, 1.0, 1.0, 1.0, 1.0, 1.0, 1.0, 1.0, 1.0, 1.0, 1.0, 1.0, 1.0, 1.0, 1.0, 1.0, 1.0, 1.0, 1.0, 1.0, 1.0, 1.0, 1.0, 1.0, 1.0, 1.0, 1.0, 1.0, 1.0, 1.0, 1.0, 1.0, 1.0, 1.0, 1.0, 1.0, 1.0, 1.0, 1.0, 1.0, 1.0, 1.0, 1.0, 1.0, 1.0, 1.0, 1.0, 1.0, 1.0, 1.0, 1.0, 1.0, 1.0, 1.0, 1.0, 1.0, 1.0, 1.0, 1.0, 1.0, 1.0, 1.0, 1.0, 1.0, 1.0, 1.0, 1.0, 1.0, 1.0, 1.0, 1.0, 1.0, 1.0, 1.0, 1.0, 1.0, 1.0, 1.0, 1.0, 1.0, 1.0, 1.0, 1.0, 1.0, 1.0, 1.0, 1.0, 1.0, 1.0, 1.0, 1.0, 1.0, 1.0, 1.0, 1.0, 1.0, 1.0, 1.0, 1.0, 1.0, 1.0, 1.0, 1.0, 1.0, 1.0, 1.0, 1.0, 1.0, 1.0, 1.0, 1.0, 1.0, 1.0, 1.0, 1.0, 1.0, 1.0, 1.0, 1.0, 1.0, 1.0, 1.0, 1.0, 1.0, 1.0, 1.0, 1.0, 1.0, 1.0, 1.0, 1.0, 1.0, 1.0, 1.0, 1.0, 1.0, 1.0, 1.0, 1.0, 1.0, 1.0, 1.0, 1.0, 1.0, 1.0, 1.0, 1.0, 1.0, 1.0, 1.0, 1.0, 1.0, 1.0, 1.0, 1.0, 1.0, 1.0, 1.0, 1.0, 1.0, 1.0, 1.0, 1.0, 1.0, 1.0, 1.0, 1.0, 1.0, 1.0, 1.0, 1.0, 1.0, 1.0, 1.0, 1.0, 1.0, 1.0, 1.0, 1.0, 1.0, 1.0, 1.0, 1.0, 1.0, 1.0, 1.0, 1.0, 1.0, 1.0, 1.0, 1.0, 1.0, 1.0, 1.0, 1.0, 1.0, 1.0, 1.0, 1.0, 1.0, 1.0, 1.0, 1.0, 1.0, 1.0, 1.0, 1.0, 1.0, 1.0, 1.0, 1.0, 1.0, 1.0, 1.0, 1.0, 1.0, 1.0, 1.0, 1.0, 1.0, 1.0, 1.0, 1.0, 1.0, 1.0, 1.0, 1.0, 1.0, 1.0, 1.0, 1.0, 1.0, 1.0, 1.0, 1.0, 1.0, 1.0, 1.0, 1.0, 1.0, 1.0, 1.0, 1.0, 1.0, 1.0, 1.0, 1.0, 1.0, 1.0, 1.0, 1.0, 1.0, 1.0, 1.0, 1.0, 1.0, 1.0, 1.0, 1.0, 1.0, 1.0, 1.0, 1.0, 1.0, 1.0, 1.0, 1.0, 1.0, 1.0, 1.0, 1.0, 1.0, 1.0, 1.0, 1.0, 1.0, 1.0, 1.0, 1.0, 1.0, 1.0, 1.0, 1.0, 1.0, 1.0, 1.0, 1.0, 1.0, 1.0, 1.0, 1.0, 1.0, 1.0, 1.0, 1.0, 1.0, 1.0, 1.0, 1.0, 1.0, 1.0, 1.0, 1.0, 1.0, 1.0, 1.0, 1.0, 1.0, 1.0, 1.0, 1.0, 1.0, 1.0, 1.0, 1.0, 1.0, 1.0, 1.0, 1.0, 1.0, 1.0, 1.0, 1.0, 1.0, 1.0, 1.0, 1.0, 1.0, 1.0, 1.0, 1.0, 1.0, 1.0, 1.0, 1.0, 1.0, 1.0, 1.0, 1.0, 1.0, 1.0, 1.0, 1.0, 1.0, 1.0, 1.0, 1.0, 1.0, 1.0, 1.0, 1.0, 1.0, 1.0, 1.0, 1.0, 1.0, 1.0, 1.0, 1.0, 1.0, 1.0, 1.0, 1.0, 1.0, 1.0, 1.0, 1.0, 1.0, 1.0, 1.0, 1.0, 1.0, 1.0, 1.0, 1.0, 1.0, 1.0, 1.0, 1.0, 1.0, 1.0, 1.0, 1.0, 1.0, 1.0, 1.0, 1.0, 1.0, 1.0, 1.0, 1.0, 1.0, 1.0, 1.0, 1.0, 1.0, 1.0, 1.0, 1.0, 1.0, 1.0, 1.0, 1.0, 1.0, 1.0, 1.0, 1.0, 1.0, 1.0, 1.0, 1.0, 1.0, 1.0, 1.0, 1.0, 1.0, 1.0, 1.0, 1.0, 1.0, 1.0, 1.0, 1.0, 1.0, 1.0, 1.0, 1.0, 1.0, 1.0, 1.0, 1.0, 1.0, 1.0, 1.0, 1.0, 1.0, 1.0, 1.0, 1.0, 1.0, 1.0, 1.0, 1.0, 1.0, 1.0, 1.0, 1.0, 1.0, 1.0, 1.0, 1.0, 1.0, 1.0, 1.0, 1.0, 1.0, 1.0, 1.0, 1.0, 1.0, 1.0, 1.0, 1.0, 1.0, 1.0, 1.0, 1.0, 1.0, 1.0, 1.0, 1.0, 1.0, 1.0, 1.0, 1.0, 1.0, 1.0, 1.0, 1.0, 1.0, 1.0, 1.0, 1.0, 1.0, 1.0, 1.0, 1.0, 1.0, 1.0, 1.0, 1.0, 1.0, 1.0, 1.0, 1.0, 1.0, 1.0, 1.0, 1.0, 1.0, 1.0, 1.0, 1.0, 1.0, 1.0, 1.0, 1.0, 1.0, 1.0, 1.0, 1.0, 1.0, 1.0, 1.0, 1.0, 1.0, 1.0, 1.0, 1.0, 1.0, 1.0, 1.0, 1.0, 1.0, 1.0, 1.0, 1.0, 1.0, 1.0, 1.0, 1.0, 1.0, 1.0, 1.0, 1.0, 1.0, 1.0, 1.0, 1.0, 1.0, 1.0, 1.0, 1.0, 1.0, 1.0, 1.0, 1.0, 1.0, 1.0, 1.0, 1.0, 1.0, 1.0, 1.0, 1.0, 1.0, 1.0, 1.0, 1.0, 1.0, 1.0, 1.0, 1.0, 1.0, 1.0, 1.0, 1.0, 1.0, 1.0, 1.0, 1.0, 1.0, 1.0, 1.0, 1.0, 1.0, 1.0, 1.0, 1.0, 1.0, 1.0, 1.0, 1.0, 1.0, 1.0, 1.0, 1.0, 1.0, 1.0, 1.0, 1.0, 1.0, 1.0, 1.0, 1.0, 1.0, 1.0, 1.0, 1.0, 1.0, 1.0, 1.0, 1.0, 1.0, 1.0, 1.0, 1.0, 1.0, 1.0, 1.0, 1.0, 1.0, 1.0, 1.0, 1.0, 1.0, 1.0, 1.0, 1.0, 1.0, 1.0, 1.0, 1.0, 1.0, 1.0, 1.0, 1.0, 1.0, 1.0, 1.0, 1.0, 1.0, 1.0, 1.0, 1.0, 1.0, 1.0, 1.0, 1.0, 1.0, 1.0, 1.0, 1.0, 1.0, 1.0, 1.0, 1.0, 1.0, 1.0, 1.0, 1.0, 1.0, 1.0, 1.0, 1.0, 1.0, 1.0, 1.0, 1.0, 1.0, 1.0, 1.0, 1.0, 1.0, 1.0, 1.0, 1.0, 1.0, 1.0, 1.0, 1.0, 1.0, 1.0, 1.0, 1.0, 1.0, 1.0, 1.0, 1.0, 1.0, 1.0, 1.0, 1.0, 1.0, 1.0, 1.0, 1.0, 1.0, 1.0, 1.0, 1.0, 1.0, 1.0, 1.0, 1.0, 1.0, 1.0, 1.0, 1.0, 1.0, 1.0, 1.0, 1.0, 1.0, 1.0, 1.0, 1.0, 1.0, 1.0, 1.0, 1.0, 1.0, 1.0, 1.0, 1.0, 1.0, 1.0, 1.0, 1.0, 1.0, 1.0, 1.0, 1.0, 1.0, 1.0, 1.0, 1.0, 1.0, 1.0, 1.0, 1.0, 1.0, 1.0, 1.0, 1.0, 1.0, 1.0, 1.0, 1.0, 1.0, 1.0, 1.0, 1.0, 1.0, 1.0, 1.0, 1.0, 1.0, 1.0, 1.0, 1.0, 1.0, 1.0, 1.0, 1.0, 1.0, 1.0, 1.0, 1.0, 1.0, 1.0, 1.0, 1.0, 1.0, 1.0, 1.0, 1.0, 1.0, 1.0, 1.0, 1.0, 1.0, 1.0, 1.0, 1.0, 1.0, 1.0, 1.0, 1.0, 1.0, 1.0, 1.0, 1.0, 1.0, 1.0, 1.0, 1.0, 1.0, 1.0, 1.0, 1.0, 1.0, 1.0, 1.0, 1.0, 1.0, 1.0, 1.0, 1.0, 1.0, 1.0, 1.0, 1.0, 1.0, 1.0, 1.0, 1.0, 1.0, 1.0, 1.0, 1.0, 1.0, 1.0, 1.0, 1.0, 1.0, 1.0, 1.0, 1.0, 1.0, 1.0, 1.0, 1.0, 1.0, 1.0, 1.0, 1.0, 1.0, 1.0, 1.0, 1.0, 1.0, 1.0, 1.0, 1.0, 1.0, 1.0, 1.0, 1.0, 1.0, 1.0, 1.0, 1.0, 1.0, 1.0, 1.0, 1.0, 1.0, 1.0, 1.0, 1.0, 1.0, 1.0, 1.0, 1.0, 1.0, 1.0, 1.0, 1.0, 1.0, 1.0, 1.0, 1.0, 1.0, 1.0, 1.0, 1.0, 1.0, 1.0, 1.0, 1.0, 1.0, 1.0, 1.0, 1.0, 1.0, 1.0, 1.0, 1.0, 1.0, 1.0, 1.0, 1.0, 1.0, 1.0, 1.0, 1.0, 1.0, 1.0, 1.0, 1.0, 1.0, 1.0, 1.0, 1.0, 1.0, 1.0, 1.0, 1.0, 1.0, 1.0, 1.0, 1.0, 1.0, 1.0, 1.0, 1.0, 1.0, 1.0, 1.0, 1.0, 1.0, 1.0, 1.0, 1.0, 1.0, 1.0, 1.0, 1.0, 1.0, 1.0, 1.0, 1.0, 1.0, 1.0, 1.0, 1.0, 1.0, 1.0, 1.0, 1.0, 1.0, 1.0, 1.0, 1.0, 1.0, 1.0, 1.0, 1.0, 1.0, 1.0, 1.0, 1.0, 1.0, 1.0, 1.0, 1.0, 1.0, 1.0, 1.0, 1.0, 1.0, 1.0, 1.0, 1.0, 1.0, 1.0, 1.0, 1.0, 1.0, 1.0, 1.0, 1.0, 1.0, 1.0, 1.0, 1.0, 1.0, 1.0, 1.0, 1.0, 1.0, 1.0, 1.0, 1.0, 1.0, 1.0, 1.0, 1.0, 1.0, 1.0, 1.0, 1.0, 1.0, 1.0, 1.0, 1.0, 1.0, 1.0, 1.0, 1.0, 1.0, 1.0, 1.0, 1.0, 1.0, 1.0, 1.0, 1.0, 1.0, 1.0, 1.0, 1.0, 1.0, 1.0, 1.0, 1.0, 1.0, 1.0, 1.0, 1.0, 1.0, 1.0, 1.0, 1.0, 1.0, 1.0, 1.0, 1.0, 1.0, 1.0, 1.0, 1.0, 1.0, 1.0, 1.0, 1.0, 1.0, 1.0, 1.0, 1.0, 1.0, 1.0, 1.0, 1.0, 1.0, 1.0, 1.0, 1.0, 1.0, 1.0, 1.0, 1.0, 1.0, 1.0, 1.0, 1.0, 1.0, 1.0, 1.0, 1.0, 1.0, 1.0, 1.0, 1.0, 1.0, 1.0, 1.0, 1.0, 1.0, 1.0, 1.0, 1.0, 1.0, 1.0, 1.0, 1.0, 1.0, 1.0, 1.0, 1.0, 1.0, 1.0, 1.0, 1.0, 1.0, 1.0, 1.0, 1.0, 1.0, 1.0, 1.0, 1.0, 1.0, 1.0, 1.0, 1.0, 1.0, 1.0, 1.0, 1.0, 1.0, 1.0, 1.0, 1.0, 1.0, 1.0, 1.0, 1.0, 1.0, 1.0, 1.0, 1.0, 1.0, 1.0, 1.0, 1.0, 1.0, 1.0, 1.0, 1.0, 1.0, 1.0, 1.0, 1.0, 1.0, 1.0, 1.0, 1.0, 1.0, 1.0, 1.0, 1.0, 1.0, 1.0, 1.0, 1.0, 1.0, 1.0, 1.0, 1.0, 1.0, 1.0, 1.0, 1.0, 1.0, 1.0, 1.0, 1.0, 1.0, 1.0, 1.0, 1.0, 1.0, 1.0, 1.0, 1.0, 1.0, 1.0, 1.0, 1.0, 1.0, 1.0, 1.0, 1.0, 1.0, 1.0, 1.0, 1.0, 1.0, 1.0, 1.0, 1.0, 1.0, 1.0, 1.0, 1.0, 1.0, 1.0, 1.0, 1.0, 1.0, 1.0, 1.0, 1.0, 1.0, 1.0, 1.0, 1.0, 1.0, 1.0, 1.0, 1.0, 1.0, 1.0, 1.0, 1.0, 1.0, 1.0, 1.0, 1.0, 1.0, 1.0, 1.0, 1.0, 1.0, 1.0, 1.0, 1.0, 1.0, 1.0, 1.0, 1.0, 1.0, 1.0, 1.0, 1.0, 1.0, 1.0, 1.0, 1.0, 1.0, 1.0, 1.0, 1.0, 1.0, 1.0, 1.0, 1.0, 1.0, 1.0, 1.0, 1.0, 1.0, 1.0, 1.0, 1.0, 1.0, 1.0, 1.0, 1.0, 1.0, 1.0, 1.0, 1.0, 1.0, 1.0, 1.0, 1.0, 1.0, 1.0, 1.0, 1.0, 1.0, 1.0, 1.0, 1.0, 1.0, 1.0, 1.0, 1.0, 1.0, 1.0, 1.0, 1.0, 1.0, 1.0, 1.0, 1.0, 1.0, 1.0, 1.0, 1.0, 1.0, 1.0, 1.0, 1.0, 1.0, 1.0, 1.0, 1.0, 1.0, 1.0, 1.0, 1.0, 1.0, 1.0, 1.0, 1.0, 1.0, 1.0, 1.0, 1.0, 1.0, 1.0, 1.0, 1.0, 1.0, 1.0, 1.0, 1.0, 1.0, 1.0, 1.0, 1.0, 1.0, 1.0, 1.0, 1.0, 1.0, 1.0, 1.0, 1.0, 1.0, 1.0, 1.0, 1.0, 1.0, 1.0, 1.0, 1.0, 1.0, 1.0, 1.0, 1.0, 1.0, 1.0, 1.0, 1.0, 1.0, 1.0, 1.0, 1.0, 1.0, 1.0, 1.0, 1.0, 1.0, 1.0, 1.0, 1.0, 1.0, 1.0, 1.0, 1.0, 1.0, 1.0, 1.0, 1.0, 1.0, 1.0, 1.0, 1.0, 1.0, 1.0, 1.0, 1.0, 1.0, 1.0, 1.0, 1.0, 1.0, 1.0, 1.0, 1.0, 1.0, 1.0, 1.0, 1.0, 1.0, 1.0, 1.0, 1.0, 1.0, 1.0, 1.0, 1.0, 1.0, 1.0, 1.0, 1.0, 1.0, 1.0, 1.0, 1.0, 1.0, 1.0, 1.0, 1.0, 1.0, 1.0, 1.0, 1.0, 1.0, 1.0, 1.0, 1.0, 1.0, 1.0, 1.0, 1.0, 1.0, 1.0, 1.0, 1.0, 1.0, 1.0, 1.0, 1.0, 1.0, 1.0, 1.0, 1.0, 1.0, 1.0, 1.0, 1.0, 1.0, 1.0, 1.0, 1.0, 1.0, 1.0, 1.0, 1.0, 1.0, 1.0, 1.0, 1.0, 1.0, 1.0, 1.0, 1.0, 1.0, 1.0, 1.0, 1.0, 1.0, 1.0, 1.0, 1.0, 1.0, 1.0, 1.0, 1.0, 1.0, 1.0, 1.0, 1.0, 1.0, 1.0, 1.0, 1.0, 1.0, 1.0, 1.0, 1.0, 1.0, 1.0, 1.0, 1.0, 1.0, 1.0, 1.0, 1.0, 1.0, 1.0, 1.0, 1.0, 1.0, 1.0, 1.0, 1.0, 1.0, 1.0, 1.0, 1.0, 1.0, 1.0, 1.0, 1.0, 1.0, 1.0, 1.0, 1.0, 1.0, 1.0, 1.0, 1.0, 1.0, 1.0, 1.0, 1.0, 1.0, 1.0, 1.0, 1.0, 1.0, 1.0, 1.0, 1.0, 1.0, 1.0, 1.0, 1.0, 1.0, 1.0, 1.0, 1.0, 1.0, 1.0, 1.0, 1.0, 1.0, 1.0, 1.0, 1.0, 1.0, 1.0, 1.0, 1.0, 1.0, 1.0, 1.0, 1.0, 1.0, 1.0, 1.0, 1.0, 1.0, 1.0, 1.0, 1.0, 1.0, 1.0, 1.0, 1.0, 1.0, 1.0, 1.0, 1.0, 1.0, 1.0, 1.0, 1.0, 1.0, 1.0, 1.0, 1.0, 1.0, 1.0, 1.0, 1.0, 1.0, 1.0, 1.0, 1.0, 1.0, 1.0, 1.0, 1.0, 1.0, 1.0, 1.0, 1.0, 1.0, 1.0, 1.0, 1.0, 1.0, 1.0, 1.0, 1.0, 1.0, 1.0, 1.0, 1.0, 1.0, 1.0, 1.0, 1.0, 1.0, 1.0, 1.0, 1.0, 1.0, 1.0, 1.0, 1.0, 1.0, 1.0, 1.0, 1.0, 1.0, 1.0, 1.0, 1.0, 1.0, 1.0, 1.0, 1.0, 1.0, 1.0, 1.0, 1.0, 1.0, 1.0, 1.0, 1.0, 1.0, 1.0, 1.0, 1.0, 1.0, 1.0, 1.0, 1.0, 1.0, 1.0, 1.0, 1.0, 1.0, 1.0, 1.0, 1.0, 1.0, 1.0, 1.0, 1.0, 1.0, 1.0, 1.0, 1.0, 1.0, 1.0, 1.0, 1.0, 1.0, 1.0, 1.0, 1.0, 1.0, 1.0, 1.0, 1.0, 1.0, 1.0, 1.0, 1.0, 1.0, 1.0, 1.0, 1.0, 1.0, 1.0, 1.0, 1.0, 1.0, 1.0, 1.0, 1.0, 1.0, 1.0, 1.0, 1.0, 1.0, 1.0, 1.0, 1.0, 1.0, 1.0, 1.0, 1.0, 1.0, 1.0, 1.0, 1.0, 1.0, 1.0, 1.0, 1.0, 1.0, 1.0, 1.0, 1.0, 1.0, 1.0, 1.0, 1.0, 1.0, 1.0, 1.0, 1.0, 1.0, 1.0, 1.0, 1.0, 1.0, 1.0, 1.0, 1.0, 1.0, 1.0, 1.0, 1.0, 1.0, 1.0, 1.0, 1.0, 1.0, 1.0, 1.0, 1.0, 1.0, 1.0, 1.0, 1.0, 1.0, 1.0, 1.0, 1.0, 1.0, 1.0, 1.0, 1.0, 1.0, 1.0, 1.0, 1.0, 1.0, 1.0, 1.0, 1.0, 1.0, 1.0, 1.0, 1.0, 1.0, 1.0, 1.0, 1.0, 1.0, 1.0, 1.0, 1.0, 1.0, 1.0, 1.0, 1.0, 1.0, 1.0, 1.0, 1.0, 1.0, 1.0, 1.0, 1.0, 1.0, 1.0, 1.0, 1.0, 1.0, 1.0, 1.0, 1.0, 1.0, 1.0, 1.0, 1.0, 1.0, 1.0, 1.0, 1.0, 1.0, 1.0, 1.0, 1.0, 1.0, 1.0, 1.0, 1.0, 1.0, 1.0, 1.0, 1.0, 1.0, 1.0, 1.0, 1.0, 1.0, 1.0, 1.0, 1.0, 1.0, 1.0, 1.0, 1.0, 1.0, 1.0, 1.0, 1.0, 1.0, 1.0, 1.0, 1.0, 1.0, 1.0, 1.0, 1.0, 1.0, 1.0, 1.0, 1.0, 1.0, 1.0, 1.0, 1.0, 1.0, 1.0, 1.0, 1.0, 1.0, 1.0, 1.0, 1.0, 1.0, 1.0, 1.0, 1.0, 1.0, 1.0, 1.0, 1.0, 1.0, 1.0, 1.0, 1.0, 1.0, 1.0, 1.0, 1.0, 1.0, 1.0, 1.0, 1.0, 1.0, 1.0, 1.0, 1.0, 1.0, 1.0, 1.0, 1.0, 1.0, 1.0, 1.0, 1.0, 1.0, 1.0, 1.0, 1.0, 1.0, 1.0, 1.0, 1.0, 1.0, 1.0, 1.0, 1.0, 1.0, 1.0, 1.0, 1.0, 1.0, 1.0, 1.0, 1.0, 1.0, 1.0, 1.0, 1.0, 1.0, 1.0, 1.0, 1.0, 1.0, 1.0, 1.0, 1.0, 1.0, 1.0, 1.0, 1.0, 1.0, 1.0, 1.0, 1.0, 1.0, 1.0, 1.0, 1.0, 1.0, 1.0, 1.0, 1.0, 1.0, 1.0, 1.0, 1.0, 1.0, 1.0, 1.0, 1.0, 1.0, 1.0, 1.0, 1.0, 1.0, 1.0, 1.0, 1.0, 1.0, 1.0, 1.0, 1.0, 1.0, 1.0, 1.0, 1.0, 1.0, 1.0, 1.0, 1.0, 1.0, 1.0, 1.0, 1.0, 1.0, 1.0, 1.0, 1.0, 1.0, 1.0, 1.0, 1.0, 1.0, 1.0, 1.0, 1.0, 1.0, 1.0, 1.0, 1.0, 1.0, 1.0, 1.0, 1.0, 1.0, 1.0, 1.0, 1.0, 1.0, 1.0, 1.0, 1.0, 1.0, 1.0, 1.0, 1.0, 1.0, 1.0, 1.0, 1.0, 1.0, 1.0, 1.0, 1.0, 1.0, 1.0, 1.0, 1.0, 1.0, 1.0, 1.0, 1.0, 1.0, 1.0, 1.0, 1.0, 1.0, 1.0, 1.0, 1.0, 1.0, 1.0, 1.0, 1.0, 1.0, 1.0, 1.0, 1.0, 1.0, 1.0, 1.0, 1.0, 1.0, 1.0, 1.0, 1.0, 1.0, 1.0, 1.0, 1.0, 1.0, 1.0, 1.0, 1.0, 1.0, 1.0, 1.0, 1.0, 1.0, 1.0, 1.0, 1.0, 1.0, 1.0, 1.0, 1.0, 1.0, 1.0, 1.0, 1.0, 1.0, 1.0, 1.0, 1.0, 1.0, 1.0, 1.0, 1.0, 1.0, 1.0, 1.0, 1.0, 1.0, 1.0, 1.0, 1.0, 1.0, 1.0, 1.0, 1.0, 1.0, 1.0, 1.0, 1.0, 1.0, 1.0, 1.0, 1.0, 1.0, 1.0, 1.0, 1.0, 1.0, 1.0, 1.0, 1.0, 1.0, 1.0, 1.0, 1.0, 1.0, 1.0, 1.0, 1.0, 1.0, 1.0, 1.0, 1.0, 1.0, 1.0, 1.0, 1.0, 1.0, 1.0, 1.0, 1.0, 1.0, 1.0, 1.0, 1.0, 1.0, 1.0, 1.0, 1.0, 1.0, 1.0, 1.0, 1.0, 1.0, 1.0, 1.0, 1.0, 1.0, 1.0, 1.0, 1.0, 1.0, 1.0, 1.0, 1.0, 1.0, 1.0, 1.0, 1.0, 1.0, 1.0, 1.0, 1.0, 1.0, 1.0, 1.0, 1.0, 1.0, 1.0, 1.0, 1.0, 1.0, 1.0, 1.0, 1.0, 1.0, 1.0, 1.0, 1.0, 1.0, 1.0, 1.0, 1.0, 1.0, 1.0, 1.0, 1.0, 1.0, 1.0, 1.0, 1.0, 1.0, 1.0, 1.0, 1.0, 1.0, 1.0, 1.0, 1.0, 1.0, 1.0, 1.0, 1.0, 1.0, 1.0, 1.0, 1.0, 1.0, 1.0, 1.0, 1.0, 1.0, 1.0, 1.0, 1.0, 1.0, 1.0, 1.0, 1.0, 1.0, 1.0, 1.0, 1.0, 1.0, 1.0, 1.0, 1.0, 1.0, 1.0, 1.0, 1.0, 1.0, 1.0, 1.0, 1.0, 1.0, 1.0, 1.0, 1.0, 1.0, 1.0, 1.0, 1.0, 1.0, 1.0, 1.0, 1.0, 1.0, 1.0, 1.0, 1.0, 1.0, 1.0, 1.0, 1.0, 1.0, 1.0, 1.0, 1.0, 1.0, 1.0, 1.0, 1.0, 1.0, 1.0, 1.0, 1.0, 1.0, 1.0, 1.0, 1.0, 1.0, 1.0, 1.0, 1.0, 1.0, 1.0, 1.0, 1.0, 1.0, 1.0, 1.0, 1.0, 1.0, 1.0, 1.0, 1.0, 1.0, 1.0, 1.0, 1.0, 1.0, 1.0, 1.0, 1.0, 1.0, 1.0, 1.0, 1.0, 1.0, 1.0, 1.0, 1.0, 1.0, 1.0, 1.0, 1.0, 1.0, 1.0, 1.0, 1.0, 1.0, 1.0, 1.0, 1.0, 1.0, 1.0, 1.0, 1.0, 1.0, 1.0, 1.0, 1.0, 1.0, 1.0, 1.0, 1.0, 1.0, 1.0, 1.0, 1.0, 1.0, 1.0, 1.0, 1.0, 1.0, 1.0, 1.0, 1.0, 1.0, 1.0, 1.0, 1.0, 1.0, 1.0, 1.0, 1.0, 1.0, 1.0, 1.0, 1.0, 1.0, 1.0, 1.0, 1.0, 1.0, 1.0, 1.0, 1.0, 1.0, 1.0, 1.0, 1.0, 1.0, 1.0, 1.0, 1.0, 1.0, 1.0, 1.0, 1.0, 1.0, 1.0, 1.0, 1.0, 1.0, 1.0, 1.0, 1.0, 1.0, 1.0, 1.0, 1.0, 1.0, 1.0, 1.0, 1.0, 1.0, 1.0, 1.0, 1.0, 1.0, 1.0, 1.0, 1.0, 1.0, 1.0, 1.0, 1.0, 1.0, 1.0, 1.0, 1.0, 1.0, 1.0, 1.0, 1.0, 1.0, 1.0, 1.0, 1.0, 1.0, 1.0, 1.0, 1.0, 1.0, 1.0, 1.0, 1.0, 1.0, 1.0, 1.0, 1.0, 1.0, 1.0, 1.0, 1.0, 1.0, 1.0, 1.0, 1.0, 1.0, 1.0, 1.0, 1.0, 1.0, 1.0, 1.0, 1.0, 1.0, 1.0, 1.0, 1.0, 1.0, 1.0, 1.0, 1.0, 1.0, 1.0, 1.0, 1.0, 1.0, 1.0, 1.0, 1.0, 1.0, 1.0, 1.0, 1.0, 1.0, 1.0, 1.0, 1.0, 1.0, 1.0, 1.0, 1.0, 1.0, 1.0, 1.0, 1.0, 1.0, 1.0, 1.0, 1.0, 1.0, 1.0, 1.0, 1.0, 1.0, 1.0, 1.0, 1.0, 1.0, 1.0, 1.0, 1.0, 1.0, 1.0, 1.0, 1.0, 1.0, 1.0, 1.0, 1.0, 1.0, 1.0, 1.0, 1.0, 1.0, 1.0, 1.0, 1.0, 1.0, 1.0, 1.0, 1.0, 1.0, 1.0, 1.0, 1.0, 1.0, 1.0, 1.0, 1.0, 1.0, 1.0, 1.0, 1.0, 1.0, 1.0, 1.0, 1.0, 1.0, 1.0, 1.0, 1.0, 1.0, 1.0, 1.0, 1.0, 1.0, 1.0, 1.0, 1.0, 1.0, 1.0, 1.0, 1.0, 1.0, 1.0, 1.0, 1.0, 1.0, 1.0, 1.0, 1.0, 1.0, 1.0, 1.0, 1.0, 1.0, 1.0, 1.0, 1.0, 1.0, 1.0, 1.0, 1.0, 1.0, 1.0, 1.0, 1.0, 1.0, 1.0, 1.0, 1.0, 1.0, 1.0, 1.0, 1.0, 1.0, 1.0, 1.0, 1.0, 1.0, 1.0, 1.0, 1.0, 1.0, 1.0, 1.0, 1.0, 1.0, 1.0, 1.0, 1.0, 1.0, 1.0, 1.0, 1.0, 1.0, 1.0, 1.0, 1.0, 1.0, 1.0, 1.0, 1.0, 1.0, 1.0, 1.0, 1.0, 1.0, 1.0, 1.0, 1.0, 1.0, 1.0, 1.0, 1.0, 1.0, 1.0, 1.0, 1.0, 1.0, 1.0, 1.0, 1.0, 1.0, 1.0, 1.0, 1.0, 1.0, 1.0, 1.0, 1.0, 1.0, 1.0, 1.0, 1.0, 1.0, 1.0, 1.0, 1.0, 1.0, 1.0, 1.0, 1.0, 1.0, 1.0, 1.0, 1.0, 1.0, 1.0, 1.0, 1.0, 1.0, 1.0, 1.0, 1.0, 1.0, 1.0, 1.0, 1.0, 1.0, 1.0, 1.0, 1.0, 1.0, 1.0, 1.0, 1.0, 1.0, 1.0, 1.0, 1.0, 1.0, 1.0, 1.0, 1.0, 1.0, 1.0, 1.0, 1.0, 1.0, 1.0, 1.0, 1.0, 1.0, 1.0, 1.0, 1.0, 1.0, 1.0, 1.0, 1.0, 1.0, 1.0, 1.0, 1.0, 1.0, 1.0, 1.0, 1.0, 1.0, 1.0, 1.0, 1.0, 1.0, 1.0, 1.0, 1.0, 1.0, 1.0, 1.0, 1.0, 1.0, 1.0, 1.0, 1.0, 1.0, 1.0, 1.0, 1.0, 1.0, 1.0, 1.0, 1.0, 1.0, 1.0, 1.0, 1.0, 1.0, 1.0, 1.0, 1.0, 1.0, 1.0, 1.0, 1.0, 1.0, 1.0, 1.0, 1.0, 1.0, 1.0, 1.0, 1.0, 1.0, 1.0, 1.0, 1.0, 1.0, 1.0, 1.0, 1.0, 1.0, 1.0, 1.0, 1.0, 1.0, 1.0, 1.0, 1.0, 1.0, 1.0, 1.0, 1.0, 1.0, 1.0, 1.0, 1.0, 1.0, 1.0, 1.0, 1.0, 1.0, 1.0, 1.0, 1.0, 1.0, 1.0, 1.0, 1.0, 1.0, 1.0, 1.0, 1.0, 1.0, 1.0, 1.0, 1.0, 1.0, 1.0, 1.0, 1.0, 1.0, 1.0, 1.0, 1.0, 1.0, 1.0, 1.0, 1.0, 1.0, 1.0, 1.0, 1.0, 1.0, 1.0, 1.0, 1.0, 1.0, 1.0, 1.0, 1.0, 1.0, 1.0, 1.0, 1.0, 1.0, 1.0, 1.0, 1.0, 1.0, 1.0, 1.0, 1.0, 1.0, 1.0, 1.0, 1.0, 1.0, 1.0, 1.0, 1.0, 1.0, 1.0, 1.0, 1.0, 1.0, 1.0, 1.0, 1.0, 1.0, 1.0, 1.0, 1.0, 1.0, 1.0, 1.0, 1.0, 1.0, 1.0, 1.0, 1.0, 1.0, 1.0, 1.0, 1.0, 1.0, 1.0, 1.0, 1.0, 1.0, 1.0, 1.0, 1.0, 1.0, 1.0, 1.0, 1.0, 1.0, 1.0, 1.0, 1.0, 1.0, 1.0, 1.0, 1.0, 1.0, 1.0, 1.0, 1.0, 1.0, 1.0, 1.0, 1.0, 1.0, 1.0, 1.0, 1.0, 1.0, 1.0, 1.0, 1.0, 1.0, 1.0, 1.0, 1.0, 1.0, 1.0, 1.0, 1.0, 1.0, 1.0, 1.0, 1.0, 1.0, 1.0, 1.0, 1.0, 1.0, 1.0, 1.0, 1.0, 1.0, 1.0, 1.0, 1.0, 1.0, 1.0, 1.0, 1.0, 1.0, 1.0, 1.0, 1.0, 1.0, 1.0, 1.0, 1.0, 1.0, 1.0, 1.0, 1.0, 1.0, 1.0, 1.0, 1.0, 1.0, 1.0, 1.0, 1.0, 1.0, 1.0, 1.0, 1.0, 1.0, 1.0, 1.0, 1.0, 1.0, 1.0, 1.0, 1.0, 1.0, 1.0, 1.0, 1.0, 1.0, 1.0, 1.0, 1.0, 1.0, 1.0, 1.0, 1.0, 1.0, 1.0, 1.0, 1.0, 1.0, 1.0, 1.0, 1.0, 1.0, 1.0, 1.0, 1.0, 1.0, 1.0, 1.0, 1.0, 1.0, 1.0, 1.0, 1.0, 1.0, 1.0, 1.0, 1.0, 1.0, 1.0, 1.0, 1.0, 1.0, 1.0, 1.0, 1.0, 1.0, 1.0, 1.0, 1.0, 1.0, 1.0, 1.0, 1.0, 1.0, 1.0, 1.0, 1.0, 1.0, 1.0, 1.0, 1.0, 1.0, 1.0, 1.0, 1.0, 1.0, 1.0, 1.0, 1.0, 1.0, 1.0, 1.0, 1.0, 1.0, 1.0, 1.0, 1.0, 1.0, 1.0, 1.0, 1.0, 1.0, 1.0, 1.0, 1.0, 1.0, 1.0, 1.0, 1.0, 1.0, 1.0, 1.0, 1.0, 1.0, 1.0, 1.0, 1.0, 1.0, 1.0, 1.0, 1.0, 1.0, 1.0, 1.0, 1.0, 1.0, 1.0, 1.0, 1.0, 1.0, 1.0, 1.0, 1.0, 1.0, 1.0, 1.0, 1.0, 1.0, 1.0, 1.0, 1.0, 1.0, 1.0, 1.0, 1.0, 1.0, 1.0, 1.0, 1.0, 1.0, 1.0, 1.0, 1.0, 1.0, 1.0, 1.0, 1.0, 1.0, 1.0, 1.0, 1.0, 1.0, 1.0, 1.0, 1.0, 1.0, 1.0, 1.0, 1.0, 1.0, 1.0, 1.0, 1.0, 1.0, 1.0, 1.0, 1.0, 1.0, 1.0, 1.0, 1.0, 1.0, 1.0, 1.0, 1.0, 1.0, 1.0, 1.0, 1.0, 1.0, 1.0, 1.0, 1.0, 1.0, 1.0, 1.0, 1.0, 1.0, 1.0, 1.0, 1.0, 1.0, 1.0, 1.0, 1.0, 1.0, 1.0, 1.0, 1.0, 1.0, 1.0, 1.0, 1.0, 1.0, 1.0, 1.0, 1.0, 1.0, 1.0, 1.0, 1.0, 1.0, 1.0, 1.0, 1.0, 1.0, 1.0, 1.0, 1.0, 1.0, 1.0, 1.0, 1.0, 1.0, 1.0, 1.0, 1.0, 1.0, 1.0, 1.0, 1.0, 1.0, 1.0, 1.0, 1.0, 1.0, 1.0, 1.0, 1.0, 1.0, 1.0, 1.0, 1.0, 1.0, 1.0, 1.0, 1.0, 1.0, 1.0, 1.0, 1.0, 1.0, 1.0, 1.0, 1.0, 1.0, 1.0, 1.0, 1.0, 1.0, 1.0, 1.0, 1.0, 1.0, 1.0, 1.0, 1.0, 1.0, 1.0, 1.0, 1.0, 1.0, 1.0, 1.0, 1.0, 1.0, 1.0, 1.0, 1.0, 1.0, 1.0, 1.0, 1.0, 1.0, 1.0, 1.0, 1.0, 1.0, 1.0, 1.0, 1.0, 1.0, 1.0, 1.0, 1.0, 1.0, 1.0, 1.0, 1.0, 1.0, 1.0, 1.0, 1.0, 1.0, 1.0, 1.0, 1.0, 1.0, 1.0, 1.0, 1.0, 1.0, 1.0, 1.0, 1.0, 1.0, 1.0, 1.0, 1.0, 1.0, 1.0, 1.0, 1.0, 1.0, 1.0, 1.0, 1.0, 1.0, 1.0, 1.0, 1.0, 1.0, 1.0, 1.0, 1.0, 1.0, 1.0, 1.0, 1.0, 1.0, 1.0, 1.0, 1.0, 1.0, 1.0, 1.0, 1.0, 1.0, 1.0, 1.0, 1.0, 1.0, 1.0, 1.0, 1.0, 1.0, 1.0, 1.0, 1.0, 1.0, 1.0, 1.0, 1.0, 1.0, 1.0, 1.0, 1.0, 1.0, 1.0, 1.0, 1.0, 1.0, 1.0, 1.0, 1.0, 1.0, 1.0, 1.0, 1.0, 1.0, 1.0, 1.0, 1.0, 1.0, 1.0, 1.0, 1.0, 1.0, 1.0, 1.0, 1.0, 1.0, 1.0, 1.0, 1.0, 1.0, 1.0, 1.0, 1.0, 1.0, 1.0, 1.0, 1.0, 1.0, 1.0, 1.0, 1.0, 1.0, 1.0, 1.0, 1.0, 1.0, 1.0, 1.0, 1.0, 1.0, 1.0, 1.0, 1.0, 1.0, 1.0, 1.0, 1.0, 1.0, 1.0, 1.0, 1.0, 1.0, 1.0, 1.0, 1.0, 1.0, 1.0, 1.0, 1.0, 1.0, 1.0, 1.0, 1.0, 1.0, 1.0, 1.0, 1.0, 1.0, 1.0, 1.0, 1.0, 1.0, 1.0, 1.0, 1.0, 1.0, 1.0, 1.0, 1.0, 1.0, 1.0, 1.0, 1.0, 1.0, 1.0, 1.0, 1.0, 1.0, 1.0, 1.0, 1.0, 1.0, 1.0, 1.0, 1.0, 1.0, 1.0, 1.0, 1.0, 1.0, 1.0, 1.0, 1.0, 1.0, 1.0, 1.0, 1.0, 1.0, 1.0, 1.0, 1.0, 1.0, 1.0, 1.0, 1.0, 1.0, 1.0, 1.0, 1.0, 1.0, 1.0, 1.0, 1.0, 1.0, 1.0, 1.0, 1.0, 1.0, 1.0, 1.0, 1.0, 1.0, 1.0, 1.0, 1.0, 1.0, 1.0, 1.0, 1.0, 1.0, 1.0, 1.0, 1.0, 1.0, 1.0, 1.0, 1.0, 1.0, 1.0, 1.0, 1.0, 1.0, 1.0, 1.0, 1.0, 1.0, 1.0, 1.0, 1.0, 1.0, 1.0, 1.0, 1.0, 1.0, 1.0, 1.0, 1.0, 1.0, 1.0, 1.0, 1.0, 1.0, 1.0, 1.0, 1.0, 1.0, 1.0, 1.0, 1.0, 1.0, 1.0, 1.0, 1.0, 1.0, 1.0, 1.0, 1.0, 1.0, 1.0, 1.0, 1.0, 1.0, 1.0, 1.0, 1.0, 1.0, 1.0, 1.0, 1.0, 1.0, 1.0, 1.0, 1.0, 1.0, 1.0, 1.0, 1.0, 1.0, 1.0, 1.0, 1.0, 1.0, 1.0, 1.0, 1.0, 1.0, 1.0, 1.0, 1.0, 1.0, 1.0, 1.0, 1.0, 1.0, 1.0, 1.0, 1.0, 1.0, 1.0, 1.0, 1.0, 1.0, 1.0, 1.0, 1.0, 1.0, 1.0, 1.0, 1.0, 1.0, 1.0, 1.0, 1.0, 1.0, 1.0, 1.0, 1.0, 1.0, 1.0, 1.0, 1.0, 1.0, 1.0, 1.0, 1.0, 1.0, 1.0, 1.0, 1.0, 1.0, 1.0, 1.0, 1.0, 1.0, 1.0, 1.0, 1.0, 1.0, 1.0, 1.0, 1.0, 1.0, 1.0, 1.0, 1.0, 1.0, 1.0, 1.0, 1.0, 1.0, 1.0, 1.0, 1.0, 1.0, 1.0, 1.0, 1.0, 1.0, 1.0, 1.0, 1.0, 1.0, 1.0, 1.0, 1.0, 1.0, 1.0, 1.0, 1.0, 1.0, 1.0, 1.0, 1.0, 1.0, 1.0, 1.0, 1.0, 1.0, 1.0, 1.0, 1.0, 1.0, 1.0, 1.0, 1.0, 1.0, 1.0, 1.0, 1.0, 1.0, 1.0, 1.0, 1.0, 1.0, 1.0, 1.0, 1.0, 1.0, 1.0, 1.0, 1.0, 1.0, 1.0, 1.0, 1.0, 1.0, 1.0, 1.0, 1.0, 1.0, 1.0, 1.0, 1.0, 1.0, 1.0, 1.0, 1.0, 1.0, 1.0, 1.0, 1.0, 1.0, 1.0, 1.0, 1.0, 1.0, 1.0, 1.0, 1.0, 1.0, 1.0, 1.0, 1.0, 1.0, 1.0, 1.0, 1.0, 1.0, 1.0, 1.0, 1.0, 1.0, 1.0, 1.0, 1.0, 1.0, 1.0, 1.0, 1.0, 1.0, 1.0, 1.0, 1.0, 1.0, 1.0, 1.0, 1.0, 1.0, 1.0, 1.0, 1.0, 1.0, 1.0, 1.0, 1.0, 1.0, 1.0, 1.0, 1.0, 1.0, 1.0, 1.0, 1.0, 1.0, 1.0, 1.0, 1.0, 1.0, 1.0, 1.0, 1.0, 1.0, 1.0, 1.0, 1.0, 1.0, 1.0, 1.0, 1.0, 1.0, 1.0, 1.0, 1.0, 1.0, 1.0, 1.0, 1.0, 1.0, 1.0, 1.0, 1.0, 1.0, 1.0, 1.0, 1.0, 1.0, 1.0, 1.0, 1.0, 1.0, 1.0, 1.0, 1.0, 1.0, 1.0, 1.0, 1.0, 1.0, 1.0, 1.0, 1.0, 1.0, 1.0, 1.0, 1.0, 1.0, 1.0, 1.0, 1.0, 1.0, 1.0, 1.0, 1.0, 1.0, 1.0, 1.0, 1.0, 1.0, 1.0, 1.0, 1.0, 1.0, 1.0, 1.0, 1.0, 1.0, 1.0, 1.0, 1.0, 1.0, 1.0, 1.0, 1.0, 1.0, 1.0, 1.0, 1.0, 1.0, 1.0, 1.0, 1.0, 1.0, 1.0, 1.0, 1.0, 1.0, 1.0, 1.0, 1.0, 1.0, 1.0, 1.0, 1.0, 1.0, 1.0, 1.0, 1.0, 1.0, 1.0, 1.0, 1.0, 1.0, 1.0, 1.0, 1.0, 1.0, 1.0, 1.0, 1.0, 1.0, 1.0, 1.0, 1.0, 1.0, 1.0, 1.0, 1.0, 1.0, 1.0, 1.0, 1.0, 1.0, 1.0, 1.0, 1.0, 1.0, 1.0, 1.0, 1.0, 1.0, 1.0, 1.0, 1.0, 1.0, 1.0, 1.0, 1.0, 1.0, 1.0, 1.0, 1.0, 1.0, 1.0, 1.0, 1.0, 1.0, 1.0, 1.0, 1.0, 1.0, 1.0, 1.0, 1.0, 1.0, 1.0, 1.0, 1.0, 1.0, 1.0, 1.0, 1.0, 1.0, 1.0, 1.0, 1.0, 1.0, 1.0, 1.0, 1.0, 1.0, 1.0, 1.0, 1.0, 1.0, 1.0, 1.0, 1.0, 1.0, 1.0, 1.0, 1.0, 1.0, 1.0, 1.0, 1.0, 1.0, 1.0, 1.0, 1.0, 1.0, 1.0, 1.0, 1.0, 1.0, 1.0, 1.0, 1.0, 1.0, 1.0, 1.0, 1.0, 1.0, 1.0, 1.0, 1.0, 1.0, 1.0, 1.0, 1.0, 1.0, 1.0, 1.0, 1.0, 1.0, 1.0, 1.0, 1.0, 1.0, 1.0, 1.0, 1.0, 1.0, 1.0, 1.0, 1.0, 1.0, 1.0, 1.0, 1.0, 1.0, 1.0, 1.0, 1.0, 1.0, 1.0, 1.0, 1.0, 1.0, 1.0, 1.0, 1.0, 1.0, 1.0, 1.0, 1.0, 1.0, 1.0, 1.0, 1.0, 1.0, 1.0, 1.0, 1.0, 1.0, 1.0, 1.0, 1.0, 1.0, 1.0, 1.0, 1.0, 1.0, 1.0, 1.0, 1.0, 1.0, 1.0, 1.0, 1.0, 1.0, 1.0, 1.0, 1.0, 1.0, 1.0, 1.0, 1.0, 1.0, 1.0, 1.0, 1.0, 1.0, 1.0, 1.0, 1.0, 1.0, 1.0, 1.0, 1.0, 1.0, 1.0, 1.0, 1.0, 1.0, 1.0, 1.0, 1.0, 1.0, 1.0, 1.0, 1.0, 1.0, 1.0, 1.0, 1.0, 1.0, 1.0, 1.0, 1.0, 1.0, 1.0, 1.0, 1.0, 1.0, 1.0, 1.0, 1.0, 1.0, 1.0, 1.0, 1.0, 1.0, 1.0, 1.0, 1.0, 1.0, 1.0, 1.0, 1.0, 1.0, 1.0, 1.0, 1.0, 1.0, 1.0, 1.0, 1.0, 1.0, 1.0, 1.0, 1.0, 1.0, 1.0, 1.0, 1.0, 1.0, 1.0, 1.0, 1.0, 1.0, 1.0, 1.0, 1.0, 1.0, 1.0, 1.0, 1.0, 1.0, 1.0, 1.0, 1.0, 1.0, 1.0, 1.0, 1.0, 1.0, 1.0, 1.0, 1.0, 1.0, 1.0, 1.0, 1.0, 1.0, 1.0, 1.0, 1.0, 1.0, 1.0, 1.0, 1.0, 1.0, 1.0, 1.0, 1.0, 1.0, 1.0, 1.0, 1.0, 1.0, 1.0, 1.0, 1.0, 1.0, 1.0, 1.0, 1.0, 1.0, 1.0, 1.0, 1.0, 1.0, 1.0, 1.0, 1.0, 1.0, 1.0, 1.0, 1.0, 1.0, 1.0, 1.0, 1.0, 1.0, 1.0, 1.0, 1.0, 1.0, 1.0, 1.0, 1.0, 1.0, 1.0, 1.0, 1.0, 1.0, 1.0, 1.0, 1.0, 1.0, 1.0, 1.0, 1.0, 1.0, 1.0, 1.0, 1.0, 1.0, 1.0, 1.0, 1.0, 1.0, 1.0, 1.0, 1.0, 1.0, 1.0, 1.0, 1.0, 1.0, 1.0, 1.0, 1.0, 1.0, 1.0, 1.0, 1.0, 1.0, 1.0, 1.0, 1.0, 1.0, 1.0, 1.0, 1.0, 1.0, 1.0, 1.0, 1.0, 1.0, 1.0, 1.0, 1.0, 1.0, 1.0, 1.0, 1.0, 1.0, 1.0, 1.0, 1.0, 1.0, 1.0, 1.0, 1.0, 1.0, 1.0, 1.0, 1.0, 1.0, 1.0, 1.0, 1.0, 1.0, 1.0, 1.0, 1.0, 1.0, 1.0, 1.0, 1.0, 1.0, 1.0, 1.0, 1.0, 1.0, 1.0, 1.0, 1.0, 1.0, 1.0, 1.0, 1.0, 1.0, 1.0, 1.0, 1.0, 1.0, 1.0, 1.0, 1.0, 1.0, 1.0, 1.0, 1.0, 1.0, 1.0, 1.0, 1.0, 1.0, 1.0, 1.0, 1.0, 1.0, 1.0, 1.0, 1.0, 1.0, 1.0, 1.0, 1.0, 1.0, 1.0, 1.0, 1.0, 1.0, 1.0, 1.0, 1.0, 1.0, 1.0, 1.0, 1.0, 1.0, 1.0, 1.0, 1.0, 1.0, 1.0, 1.0, 1.0, 1.0, 1.0, 1.0, 1.0, 1.0, 1.0, 1.0, 1.0, 1.0, 1.0, 1.0, 1.0, 1.0, 1.0, 1.0, 1.0, 1.0, 1.0, 1.0, 1.0, 1.0, 1.0, 1.0, 1.0, 1.0, 1.0, 1.0, 1.0, 1.0, 1.0, 1.0, 1.0, 1.0, 1.0, 1.0, 1.0, 1.0, 1.0, 1.0, 1.0, 1.0, 1.0, 1.0, 1.0, 1.0, 1.0, 1.0, 1.0, 1.0, 1.0, 1.0, 1.0, 1.0, 1.0, 1.0, 1.0, 1.0, 1.0, 1.0, 1.0, 1.0, 1.0, 1.0, 1.0, 1.0, 1.0, 1.0, 1.0, 1.0, 1.0, 1.0, 1.0, 1.0, 1.0, 1.0, 1.0, 1.0, 1.0, 1.0, 1.0, 1.0, 1.0, 1.0, 1.0, 1.0, 1.0, 1.0, 1.0, 1.0, 1.0, 1.0, 1.0, 1.0, 1.0, 1.0, 1.0, 1.0, 1.0, 1.0, 1.0, 1.0, 1.0, 1.0, 1.0, 1.0, 1.0, 1.0, 1.0, 1.0, 1.0, 1.0, 1.0, 1.0, 1.0, 1.0, 1.0, 1.0, 1.0, 1.0, 1.0, 1.0, 1.0, 1.0, 1.0, 1.0, 1.0, 1.0, 1.0, 1.0, 1.0, 1.0, 1.0, 1.0, 1.0, 1.0, 1.0, 1.0, 1.0, 1.0, 1.0, 1.0, 1.0, 1.0, 1.0, 1.0, 1.0, 1.0, 1.0, 1.0, 1.0, 1.0, 1.0, 1.0, 1.0, 1.0, 1.0, 1.0, 1.0, 1.0, 1.0, 1.0, 1.0, 1.0, 1.0, 1.0, 1.0, 1.0, 1.0, 1.0, 1.0, 1.0, 1.0, 1.0, 1.0, 1.0, 1.0, 1.0, 1.0, 1.0, 1.0, 1.0, 1.0, 1.0, 1.0, 1.0, 1.0, 1.0, 1.0, 1.0, 1.0, 1.0, 1.0, 1.0, 1.0, 1.0, 1.0, 1.0, 1.0, 1.0, 1.0, 1.0, 1.0, 1.0, 1.0, 1.0, 1.0, 1.0, 1.0, 1.0, 1.0, 1.0, 1.0, 1.0, 1.0, 1.0, 1.0, 1.0, 1.0, 1.0, 1.0, 1.0, 1.0, 1.0, 1.0, 1.0, 1.0, 1.0, 1.0, 1.0, 1.0, 1.0, 1.0, 1.0, 1.0, 1.0, 1.0, 1.0, 1.0, 1.0, 1.0, 1.0, 1.0, 1.0, 1.0, 1.0, 1.0, 1.0, 1.0, 1.0, 1.0, 1.0, 1.0, 1.0, 1.0, 1.0, 1.0, 1.0, 1.0, 1.0, 1.0, 1.0, 1.0, 1.0, 1.0, 1.0, 1.0, 1.0, 1.0, 1.0, 1.0, 1.0, 1.0, 1.0, 1.0, 1.0, 1.0, 1.0, 1.0, 1.0, 1.0, 1.0, 1.0, 1.0, 1.0, 1.0, 1.0, 1.0, 1.0, 1.0, 1.0, 1.0, 1.0, 1.0, 1.0, 1.0, 1.0, 1.0, 1.0, 1.0, 1.0, 1.0, 1.0, 1.0, 1.0, 1.0, 1.0, 1.0, 1.0, 1.0, 1.0, 1.0, 1.0, 1.0, 1.0, 1.0, 1.0, 1.0, 1.0, 1.0, 1.0, 1.0, 1.0, 1.0, 1.0, 1.0, 1.0, 1.0, 1.0, 1.0, 1.0, 1.0, 1.0, 1.0, 1.0, 1.0, 1.0, 1.0, 1.0, 1.0, 1.0, 1.0, 1.0, 1.0, 1.0, 1.0, 1.0, 1.0, 1.0, 1.0, 1.0, 1.0, 1.0, 1.0, 1.0, 1.0, 1.0, 1.0, 1.0, 1.0, 1.0, 1.0, 1.0, 1.0, 1.0, 1.0, 1.0, 1.0, 1.0, 1.0, 1.0, 1.0, 1.0, 1.0, 1.0, 1.0, 1.0, 1.0, 1.0, 1.0, 1.0, 1.0, 1.0, 1.0, 1.0, 1.0, 1.0, 1.0, 1.0, 1.0, 1.0, 1.0, 1.0, 1.0, 1.0, 1.0, 1.0, 1.0, 1.0, 1.0, 1.0, 1.0, 1.0, 1.0, 1.0, 1.0, 1.0, 1.0, 1.0, 1.0, 1.0, 1.0, 1.0, 1.0, 1.0, 1.0, 1.0, 1.0, 1.0, 1.0, 1.0, 1.0, 1.0, 1.0, 1.0, 1.0, 1.0, 1.0, 1.0, 1.0, 1.0, 1.0, 1.0, 1.0, 1.0, 1.0, 1.0, 1.0, 1.0, 1.0, 1.0, 1.0, 1.0, 1.0, 1.0, 1.0, 1.0, 1.0, 1.0, 1.0, 1.0, 1.0, 1.0, 1.0, 1.0, 1.0, 1.0, 1.0, 1.0, 1.0, 1.0, 1.0, 1.0, 1.0, 1.0, 1.0, 1.0, 1.0, 1.0, 1.0, 1.0, 1.0, 1.0, 1.0, 1.0, 1.0, 1.0, 1.0, 1.0, 1.0, 1.0, 1.0, 1.0, 1.0, 1.0, 1.0, 1.0, 1.0, 1.0, 1.0, 1.0, 1.0, 1.0, 1.0, 1.0, 1.0, 1.0, 1.0, 1.0, 1.0, 1.0, 1.0, 1.0, 1.0, 1.0, 1.0, 1.0, 1.0, 1.0, 1.0, 1.0, 1.0, 1.0, 1.0, 1.0, 1.0, 1.0, 1.0, 1.0, 1.0, 1.0, 1.0, 1.0, 1.0, 1.0, 1.0, 1.0, 1.0, 1.0, 1.0, 1.0, 1.0, 1.0, 1.0, 1.0, 1.0, 1.0, 1.0, 1.0, 1.0, 1.0, 1.0, 1.0, 1.0, 1.0, 1.0, 1.0, 1.0, 1.0, 1.0, 1.0, 1.0, 1.0, 1.0, 1.0, 1.0, 1.0, 1.0, 1.0, 1.0, 1.0, 1.0, 1.0, 1.0, 1.0, 1.0, 1.0, 1.0, 1.0, 1.0, 1.0, 1.0, 1.0, 1.0, 1.0, 1.0, 1.0, 1.0, 1.0, 1.0, 1.0, 1.0, 1.0, 1.0, 1.0, 1.0, 1.0, 1.0, 1.0, 1.0, 1.0, 1.0, 1.0, 1.0, 1.0, 1.0, 1.0, 1.0, 1.0, 1.0, 1.0, 1.0, 1.0, 1.0, 1.0, 1.0, 1.0, 1.0, 1.0, 1.0, 1.0, 1.0, 1.0, 1.0, 1.0, 1.0, 1.0, 1.0, 1.0, 1.0, 1.0, 1.0, 1.0, 1.0, 1.0, 1.0, 1.0, 1.0, 1.0, 1.0, 1.0, 1.0, 1.0, 1.0, 1.0, 1.0, 1.0, 1.0, 1.0, 1.0, 1.0, 1.0, 1.0, 1.0, 1.0, 1.0, 1.0, 1.0, 1.0, 1.0, 1.0, 1.0, 1.0, 1.0, 1.0, 1.0, 1.0, 1.0, 1.0, 1.0, 1.0, 1.0, 1.0, 1.0, 1.0, 1.0, 1.0, 1.0, 1.0, 1.0, 1.0, 1.0, 1.0, 1.0, 1.0, 1.0, 1.0, 1.0, 1.0, 1.0, 1.0, 1.0, 1.0, 1.0, 1.0, 1.0, 1.0, 1.0, 1.0, 1.0, 1.0, 1.0, 1.0, 1.0, 1.0, 1.0, 1.0, 1.0, 1.0, 1.0, 1.0, 1.0, 1.0, 1.0, 1.0, 1.0, 1.0, 1.0, 1.0, 1.0, 1.0, 1.0, 1.0, 1.0, 1.0, 1.0, 1.0, 1.0, 1.0, 1.0, 1.0, 1.0, 1.0, 1.0, 1.0, 1.0, 1.0, 1.0, 1.0, 1.0, 1.0, 1.0, 1.0, 1.0, 1.0, 1.0, 1.0, 1.0, 1.0, 1.0, 1.0, 1.0, 1.0, 1.0, 1.0, 1.0, 1.0, 1.0, 1.0, 1.0, 1.0, 1.0, 1.0, 1.0, 1.0, 1.0, 1.0, 1.0, 1.0, 1.0, 1.0, 1.0, 1.0, 1.0, 1.0, 1.0, 1.0, 1.0, 1.0, 1.0, 1.0, 1.0, 1.0, 1.0, 1.0, 1.0, 1.0, 1.0, 1.0, 1.0, 1.0, 1.0, 1.0, 1.0, 1.0, 1.0, 1.0, 1.0, 1.0, 1.0, 1.0, 1.0, 1.0, 1.0, 1.0, 1.0, 1.0, 1.0, 1.0, 1.0, 1.0, 1.0, 1.0, 1.0, 1.0, 1.0, 1.0, 1.0, 1.0, 1.0, 1.0, 1.0, 1.0, 1.0, 1.0, 1.0, 1.0, 1.0, 1.0, 1.0, 1.0, 1.0, 1.0, 1.0, 1.0, 1.0, 1.0, 1.0, 1.0, 1.0, 1.0, 1.0, 1.0, 1.0, 1.0, 1.0, 1.0, 1.0, 1.0, 1.0, 1.0, 1.0, 1.0, 1.0, 1.0, 1.0, 1.0, 1.0, 1.0, 1.0, 1.0, 1.0, 1.0, 1.0, 1.0, 1.0, 1.0, 1.0, 1.0, 1.0, 1.0, 1.0, 1.0, 1.0, 1.0, 1.0, 1.0, 1.0, 1.0, 1.0, 1.0, 1.0, 1.0, 1.0, 1.0, 1.0, 1.0, 1.0, 1.0, 1.0, 1.0, 1.0, 1.0, 1.0, 1.0, 1.0, 1.0, 1.0, 1.0, 1.0, 1.0, 1.0, 1.0, 1.0, 1.0, 1.0, 1.0, 1.0, 1.0, 1.0, 1.0, 1.0, 1.0, 1.0, 1.0, 1.0, 1.0, 1.0, 1.0, 1.0, 1.0, 1.0, 1.0, 1.0, 1.0, 1.0, 1.0, 1.0, 1.0, 1.0, 1.0, 1.0, 1.0, 1.0, 1.0, 1.0, 1.0, 1.0, 1.0, 1.0, 1.0, 1.0, 1.0, 1.0, 1.0])
me_cube_001.use_mirror_x = True
me_cube_001.use_mirror_y = True
me_cube_001.use_mirror_z = True
me_cube_001.update()
arm_armature = bpy.data.armatures.new('Armature')  # bones are not reproduced

# ---- objects
ob_armature = bpy.data.objects.new('Armature', arm_armature)
ob_cube = bpy.data.objects.new('Cube', me_cube_001)

# ---- transforms, parenting, visibility, modifiers, constraints
ob_armature.location = (0.0, 0.0, -0.1647)
ob_armature.rotation_euler = (0.001635, -0.0, 0.0)
ob_armature.scale = (0.3425, 0.3425, 0.3425)
ob_armature.show_in_front = True
ob_cube.parent = ob_armature
ob_cube.location = (0.0, 0.0, 0.0)
ob_cube.use_mesh_mirror_x = True
ob_cube.use_mesh_mirror_y = True
ob_cube.use_mesh_mirror_z = True
_vg = ob_cube.vertex_groups.new(name='Back')
for _i, _w in zip([0, 2, 3, 5, 6, 7, 10, 11, 12, 15, 16, 17, 19, 22, 28, 41, 42, 51, 110, 111, 112, 113, 114, 115, 116, 117, 118, 119, 120, 121, 122, 123, 124, 125, 126, 127, 128, 129, 130, 131, 132, 133, 134, 135, 136, 137, 138, 139, 140, 141, 142, 143, 144, 145, 146, 147, 148, 149, 150, 151, 152, 153, 154, 155, 156, 157, 159, 160, 161, 164, 165, 166, 168, 171, 177, 190, 191, 200, 245, 246, 247, 248, 249, 250, 251, 252, 253, 254, 255, 256, 257, 258, 259, 260], [0.7634, 0.06037, 0.8831, 0.06315, 0.8724, 0.7201, 0.1941, 0.6256, 0.196, 0.05452, 0.2275, 0.694, 0.05557, 0.1011, 0.05642, 0.03846, 0.01183, 0.0138, 0.788, 0.7222, 0.6456, 0.6456, 0.6456, 0.6456, 0.6456, 0.6456, 0.6456, 0.6456, 0.6456, 0.6456, 0.6456, 0.6456, 0.6456, 0.6456, 0.6456, 0.6456, 0.7222, 0.7222, 0.7222, 0.7222, 0.7222, 0.7222, 0.7222, 0.7222, 0.7222, 0.7222, 0.7222, 0.7222, 0.7222, 0.7222, 0.7222, 0.788, 0.788, 0.788, 0.788, 0.788, 0.788, 0.788, 0.788, 0.788, 0.788, 0.788, 0.788, 0.788, 0.788, 0.788, 0.1941, 0.6256, 0.196, 0.05452, 0.2275, 0.694, 0.05557, 0.1011, 0.05642, 0.03846, 0.01183, 0.0138, 0.7222, 0.7222, 0.7222, 0.7222, 0.7222, 0.7222, 0.7222, 0.7222, 0.7222, 0.7222, 0.7222, 0.7222, 0.7222, 0.7222, 0.7222, 0.7222]): _vg.add([_i], _w, 'REPLACE')
_vg = ob_cube.vertex_groups.new(name='Chest')
for _i, _w in zip([1, 2, 3, 4, 5, 8, 9, 11, 13, 14, 15, 17, 18, 19, 20, 55, 56, 87, 110, 111, 112, 113, 114, 115, 116, 117, 118, 119, 120, 121, 122, 123, 124, 125, 126, 127, 128, 129, 130, 131, 132, 133, 134, 135, 136, 137, 138, 139, 140, 141, 142, 143, 144, 145, 146, 147, 148, 149, 150, 151, 152, 153, 154, 155, 156, 157, 158, 160, 162, 163, 164, 166, 167, 168, 169, 204, 205, 245, 246, 247, 248, 249, 250, 251, 252, 253, 254, 255, 256, 257, 258, 259, 260], [0.02759, 0.7215, 0.01356, 0.03613, 0.7325, 0.01603, 0.0173, 0.04951, 0.06141, 0.08939, 0.5677, 0.02041, 0.02676, 0.5784, 0.071, 0.01827, 0.01562, 0.007812, 0.02658, 0.05026, 0.1983, 0.1983, 0.1983, 0.1983, 0.1983, 0.1983, 0.1983, 0.1983, 0.1983, 0.1983, 0.1983, 0.1983, 0.1983, 0.1983, 0.1983, 0.1983, 0.05026, 0.05026, 0.05026, 0.05026, 0.05026, 0.05026, 0.05026, 0.05026, 0.05026, 0.05026, 0.05026, 0.05026, 0.05026, 0.05026, 0.05026, 0.02658, 0.02658, 0.02658, 0.02658, 0.02658, 0.02658, 0.02658, 0.02658, 0.02658, 0.02658, 0.02658, 0.02658, 0.02658, 0.02658, 0.02658, 0.01603, 0.04951, 0.06141, 0.08939, 0.5677, 0.02041, 0.02676, 0.5784, 0.071, 0.01827, 0.01562, 0.05026, 0.05026, 0.05026, 0.05026, 0.05026, 0.05026, 0.05026, 0.05026, 0.05026, 0.05026, 0.05026, 0.05026, 0.05026, 0.05026, 0.05026, 0.05026]): _vg.add([_i], _w, 'REPLACE')
_vg = ob_cube.vertex_groups.new(name='Forearm.R')
for _i, _w in zip([186, 187, 188, 189, 192, 193, 194, 195, 196, 197, 198, 199], [0.1293, 0.1112, 0.1376, 0.1178, 0.9306, 0.9097, 0.9421, 0.9269, 0.9989, 0.9988, 0.9988, 0.9985]): _vg.add([_i], _w, 'REPLACE')
_vg = ob_cube.vertex_groups.new(name='Neck')
for _i, _w in zip([1, 2, 4, 5, 8, 9, 13, 15, 18, 19, 52, 53, 54, 55, 56, 87, 112, 113, 114, 115, 116, 117, 118, 119, 120, 121, 122, 123, 124, 125, 126, 127, 158, 162, 164, 167, 168, 201, 202, 203, 204, 205], [0.8881, 0.1, 0.9097, 0.1163, 0.8395, 0.8324, 0.2421, 0.06554, 0.7688, 0.1092, 0.05645, 0.01537, 0.001022, 0.8231, 0.7651, 0.3826, 0.02198, 0.02198, 0.02198, 0.02198, 0.02198, 0.02198, 0.02198, 0.02198, 0.02198, 0.02198, 0.02198, 0.02198, 0.02198, 0.02198, 0.02198, 0.02198, 0.8395, 0.2421, 0.06554, 0.7688, 0.1092, 0.05645, 0.01537, 0.001022, 0.8231, 0.7651]): _vg.add([_i], _w, 'REPLACE')
_vg = ob_cube.vertex_groups.new(name='Ear.R')
for _i, _w in zip([1, 3, 4, 5, 6, 7, 8, 9, 10, 12, 13, 14, 15, 16, 17, 18, 19, 20, 21, 22, 23, 24, 25, 26, 27, 28, 29, 30, 31, 32, 33, 34, 35, 36, 37, 38, 39, 40, 41, 42, 43, 44, 45, 46, 47, 48, 49, 50, 51, 52, 53, 54, 55, 56, 87, 158, 159, 161, 162, 163, 164, 165, 166, 167, 168, 169, 170, 171, 172, 173, 174, 175, 176, 177, 178, 179, 180, 181, 182, 183, 184, 185, 186, 187, 188, 189, 190, 191, 192, 193, 194, 195, 196, 197, 198, 199, 200, 201, 202, 203, 204, 205], [0.0, 0.0, 0.0, 0.0, 0.0, 0.0, 2.475e-06, 7.887e-14, 0.0, 0.0, 0.0, 0.0, 0.0, 0.0, 0.0, 0.0, 0.0, 0.0, 0.0, 0.0, 0.0, 0.0, 0.0, 0.0, 0.0, 0.0, 0.0, 0.0, 0.0, 0.0, 0.0, 0.0, 0.0, 0.0, 0.0, 0.0, 0.0, 0.0, 0.0, 0.0, 0.0, 0.0, 0.0, 0.0, 0.0, 0.0, 0.0, 0.0, 0.0, 0.0, 0.0, 0.0, 4.321e-11, 1.547e-07, 4.897e-08, 2.475e-06, 0.0, 0.0, 0.0, 0.0, 0.0, 0.0, 0.0, 1.976e-09, 0.0, 0.0, 0.0, 0.0, 0.0, 0.0, 0.0, 0.0, 0.0, 0.0, 0.0, 0.0, 0.0, 0.0, 0.0, 0.0, 0.0, 0.0, 0.0, 0.0, 0.0, 0.0, 0.0, 0.0, 0.0, 0.0, 0.0, 0.0, 0.0, 0.0, 0.0, 0.0, 0.0, 0.0, 0.0, 0.0, 1.491e-09, 4.116e-08]): _vg.add([_i], _w, 'REPLACE')
_vg = ob_cube.vertex_groups.new(name='Bicep.L')
for _i, _w in zip([1, 2, 5, 8, 11, 12, 13, 14, 15, 16, 17, 18, 19, 20, 37, 38, 39, 40, 43, 44, 45, 46, 52, 53, 54, 56, 87, 111, 112, 113, 114, 115, 116, 117, 118, 119, 120, 121, 122, 123, 124, 125, 126, 127, 128, 129, 130, 131, 132, 133, 134, 135, 136, 137, 138, 139, 140, 141, 142, 158], [0.0009664, 0.04979, 0.02495, 0.0005616, 0.0331, 0.07923, 0.672, 0.8292, 0.2686, 0.07729, 0.02687, 0.151, 0.2223, 0.8566, 0.8692, 0.8787, 0.8545, 0.8781, 0.06907, 0.08983, 0.05729, 0.07252, 0.9201, 0.944, 0.9458, 0.08814, 0.02203, 0.01581, 0.01094, 0.01094, 0.01094, 0.01094, 0.01094, 0.01094, 0.01094, 0.01094, 0.01094, 0.01094, 0.01094, 0.01094, 0.01094, 0.01094, 0.01094, 0.01094, 0.01581, 0.01581, 0.01581, 0.01581, 0.01581, 0.01581, 0.01581, 0.01581, 0.01581, 0.01581, 0.01581, 0.01581, 0.01581, 0.01581, 0.01581, 0.0005616]): _vg.add([_i], _w, 'REPLACE')
_vg = ob_cube.vertex_groups.new(name='Forearm.L')
for _i, _w in zip([37, 38, 39, 40, 43, 44, 45, 46, 47, 48, 49, 50], [0.1293, 0.1112, 0.1376, 0.1178, 0.9306, 0.9097, 0.9421, 0.9269, 0.9989, 0.9988, 0.9988, 0.9985]): _vg.add([_i], _w, 'REPLACE')
_vg = ob_cube.vertex_groups.new(name='Hip.R')
for _i, _w in zip([0, 3, 110, 111, 112, 113, 114, 115, 116, 117, 118, 119, 120, 121, 122, 123, 124, 125, 126, 127, 128, 129, 130, 131, 132, 133, 134, 135, 136, 137, 138, 139, 140, 141, 142, 143, 144, 145, 146, 147, 148, 149, 150, 151, 152, 153, 154, 155, 156, 157, 159, 160, 161, 163, 164, 165, 166, 168, 169, 171, 190, 191, 200, 245, 246, 247, 248, 249, 250, 251, 252, 253, 254, 255, 256, 257, 258, 259, 260], [0.01273, 0.09516, 0.06529, 0.05927, 0.08851, 0.08851, 0.08851, 0.08851, 0.08851, 0.08851, 0.08851, 0.08851, 0.08851, 0.08851, 0.08851, 0.08851, 0.08851, 0.08851, 0.08851, 0.08851, 0.05927, 0.05927, 0.05927, 0.05927, 0.05927, 0.05927, 0.05927, 0.05927, 0.05927, 0.05927, 0.05927, 0.05927, 0.05927, 0.05927, 0.05927, 0.06529, 0.06529, 0.06529, 0.06529, 0.06529, 0.06529, 0.06529, 0.06529, 0.06529, 0.06529, 0.06529, 0.06529, 0.06529, 0.06529, 0.06529, 0.1009, 0.6556, 0.7635, 0.03147, 0.03767, 0.7963, 0.8027, 0.04237, 0.01633, 0.01894, 0.04478, 0.03518, 0.04484, 0.3724, 0.3724, 0.3724, 0.3724, 0.3724, 0.3724, 0.3724, 0.3724, 0.3724, 0.3724, 0.3724, 0.3724, 0.3724, 0.3724, 0.3724, 0.3724]): _vg.add([_i], _w, 'REPLACE')
_vg = ob_cube.vertex_groups.new(name='Thigh.R')
for _i, _w in zip([0, 3, 6, 7, 110, 111, 112, 113, 114, 115, 116, 117, 118, 119, 120, 121, 122, 123, 124, 125, 126, 127, 128, 129, 130, 131, 132, 133, 134, 135, 136, 137, 138, 139, 140, 141, 142, 143, 144, 145, 146, 147, 148, 149, 150, 151, 152, 153, 154, 155, 156, 157, 159, 160, 161, 163, 165, 166, 170, 171, 172, 173, 174, 175, 176, 177, 178, 179, 180, 190, 191, 200, 245, 246, 247, 248, 249, 250, 251, 252, 253, 254, 255, 256, 257, 258, 259, 260], [0.1091, 0.01752, 0.05917, 0.1367, 0.0811, 0.02899, 0.04328, 0.04328, 0.04328, 0.04328, 0.04328, 0.04328, 0.04328, 0.04328, 0.04328, 0.04328, 0.04328, 0.04328, 0.04328, 0.04328, 0.04328, 0.04328, 0.02899, 0.02899, 0.02899, 0.02899, 0.02899, 0.02899, 0.02899, 0.02899, 0.02899, 0.02899, 0.02899, 0.02899, 0.02899, 0.02899, 0.02899, 0.0811, 0.0811, 0.0811, 0.0811, 0.0811, 0.0811, 0.0811, 0.0811, 0.0811, 0.0811, 0.0811, 0.0811, 0.0811, 0.0811, 0.0811, 0.7702, 0.2558, 0.693, 0.01643, 0.6664, 0.2142, 0.8262, 0.8782, 0.8285, 0.8406, 0.8388, 0.1062, 0.1039, 0.794, 0.1075, 0.1027, 0.06354, 0.9229, 0.9434, 0.9408, 0.1512, 0.1512, 0.1512, 0.1512, 0.1512, 0.1512, 0.1512, 0.1512, 0.1512, 0.1512, 0.1512, 0.1512, 0.1512, 0.1512, 0.1512, 0.1512]): _vg.add([_i], _w, 'REPLACE')
_vg = ob_cube.vertex_groups.new(name='Shin.R')
for _i, _w in zip([170, 172, 173, 174, 175, 176, 177, 178, 179, 180, 181, 182, 183, 184, 185], [0.1498, 0.1701, 0.1551, 0.1449, 0.892, 0.8913, 0.1453, 0.8918, 0.8921, 0.9352, 0.9975, 0.9964, 0.9977, 0.9973, 0.998]): _vg.add([_i], _w, 'REPLACE')
_vg = ob_cube.vertex_groups.new(name='Hip.L')
for _i, _w in zip([0, 3, 10, 11, 12, 14, 15, 16, 17, 19, 20, 22, 41, 42, 51, 110, 111, 112, 113, 114, 115, 116, 117, 118, 119, 120, 121, 122, 123, 124, 125, 126, 127, 128, 129, 130, 131, 132, 133, 134, 135, 136, 137, 138, 139, 140, 141, 142, 143, 144, 145, 146, 147, 148, 149, 150, 151, 152, 153, 154, 155, 156, 157, 245, 246, 247, 248, 249, 250, 251, 252, 253, 254, 255, 256, 257, 258, 259, 260], [0.01273, 0.09516, 0.1009, 0.6556, 0.7635, 0.03147, 0.03767, 0.7963, 0.8027, 0.04237, 0.01633, 0.01894, 0.04478, 0.03518, 0.04484, 0.06529, 0.3724, 0.08851, 0.08851, 0.08851, 0.08851, 0.08851, 0.08851, 0.08851, 0.08851, 0.08851, 0.08851, 0.08851, 0.08851, 0.08851, 0.08851, 0.08851, 0.08851, 0.3724, 0.3724, 0.3724, 0.3724, 0.3724, 0.3724, 0.3724, 0.3724, 0.3724, 0.3724, 0.3724, 0.3724, 0.3724, 0.3724, 0.3724, 0.06529, 0.06529, 0.06529, 0.06529, 0.06529, 0.06529, 0.06529, 0.06529, 0.06529, 0.06529, 0.06529, 0.06529, 0.06529, 0.06529, 0.06529, 0.05927, 0.05927, 0.05927, 0.05927, 0.05927, 0.05927, 0.05927, 0.05927, 0.05927, 0.05927, 0.05927, 0.05927, 0.05927, 0.05927, 0.05927, 0.05927]): _vg.add([_i], _w, 'REPLACE')
_vg = ob_cube.vertex_groups.new(name='Thigh.L')
for _i, _w in zip([0, 3, 6, 7, 10, 11, 12, 14, 16, 17, 21, 22, 23, 24, 25, 26, 27, 28, 29, 30, 31, 41, 42, 51, 110, 111, 112, 113, 114, 115, 116, 117, 118, 119, 120, 121, 122, 123, 124, 125, 126, 127, 128, 129, 130, 131, 132, 133, 134, 135, 136, 137, 138, 139, 140, 141, 142, 143, 144, 145, 146, 147, 148, 149, 150, 151, 152, 153, 154, 155, 156, 157, 245, 246, 247, 248, 249, 250, 251, 252, 253, 254, 255, 256, 257, 258, 259, 260], [0.1091, 0.01752, 0.05917, 0.1367, 0.7702, 0.2558, 0.693, 0.01643, 0.6664, 0.2142, 0.8262, 0.8782, 0.8285, 0.8406, 0.8388, 0.1062, 0.1039, 0.794, 0.1075, 0.1027, 0.06354, 0.9229, 0.9434, 0.9408, 0.0811, 0.1512, 0.04328, 0.04328, 0.04328, 0.04328, 0.04328, 0.04328, 0.04328, 0.04328, 0.04328, 0.04328, 0.04328, 0.04328, 0.04328, 0.04328, 0.04328, 0.04328, 0.1512, 0.1512, 0.1512, 0.1512, 0.1512, 0.1512, 0.1512, 0.1512, 0.1512, 0.1512, 0.1512, 0.1512, 0.1512, 0.1512, 0.1512, 0.0811, 0.0811, 0.0811, 0.0811, 0.0811, 0.0811, 0.0811, 0.0811, 0.0811, 0.0811, 0.0811, 0.0811, 0.0811, 0.0811, 0.0811, 0.02899, 0.02899, 0.02899, 0.02899, 0.02899, 0.02899, 0.02899, 0.02899, 0.02899, 0.02899, 0.02899, 0.02899, 0.02899, 0.02899, 0.02899, 0.02899]): _vg.add([_i], _w, 'REPLACE')
_vg = ob_cube.vertex_groups.new(name='Shin.L')
for _i, _w in zip([21, 23, 24, 25, 26, 27, 28, 29, 30, 31, 32, 33, 34, 35, 36], [0.1498, 0.1701, 0.1551, 0.1449, 0.892, 0.8913, 0.1453, 0.8918, 0.8921, 0.9352, 0.9975, 0.9964, 0.9977, 0.9973, 0.998]): _vg.add([_i], _w, 'REPLACE')
_vg = ob_cube.vertex_groups.new(name='Bicep.R')
for _i, _w in zip([1, 2, 5, 8, 87, 112, 113, 114, 115, 116, 117, 118, 119, 120, 121, 122, 123, 124, 125, 126, 127, 158, 160, 161, 162, 163, 164, 165, 166, 167, 168, 169, 186, 187, 188, 189, 192, 193, 194, 195, 201, 202, 203, 205, 245, 246, 247, 248, 249, 250, 251, 252, 253, 254, 255, 256, 257, 258, 259, 260], [0.0009664, 0.04979, 0.02495, 0.0005616, 0.02203, 0.01094, 0.01094, 0.01094, 0.01094, 0.01094, 0.01094, 0.01094, 0.01094, 0.01094, 0.01094, 0.01094, 0.01094, 0.01094, 0.01094, 0.01094, 0.01094, 0.0005616, 0.0331, 0.07923, 0.672, 0.8292, 0.2686, 0.07729, 0.02687, 0.151, 0.2223, 0.8566, 0.8692, 0.8787, 0.8545, 0.8781, 0.06907, 0.08983, 0.05729, 0.07252, 0.9201, 0.944, 0.9458, 0.08814, 0.01581, 0.01581, 0.01581, 0.01581, 0.01581, 0.01581, 0.01581, 0.01581, 0.01581, 0.01581, 0.01581, 0.01581, 0.01581, 0.01581, 0.01581, 0.01581]): _vg.add([_i], _w, 'REPLACE')
_vg = ob_cube.vertex_groups.new(name='Ear.L')
for _i, _w in zip([1, 3, 4, 5, 6, 7, 8, 9, 10, 12, 13, 14, 15, 16, 17, 18, 19, 20, 21, 22, 23, 24, 25, 26, 27, 28, 29, 30, 31, 32, 33, 34, 35, 36, 37, 38, 39, 40, 41, 42, 43, 44, 45, 46, 47, 48, 49, 50, 51, 52, 53, 54, 55, 56, 87, 158, 159, 161, 162, 163, 164, 165, 166, 167, 168, 169, 170, 171, 172, 173, 174, 175, 176, 177, 178, 179, 180, 181, 182, 183, 184, 185, 186, 187, 188, 189, 190, 191, 192, 193, 194, 195, 196, 197, 198, 199, 200, 201, 202, 203, 204, 205], [0.0, 0.0, 0.0, 0.0, 0.0, 0.0, 2.475e-06, 7.887e-14, 0.0, 0.0, 0.0, 0.0, 0.0, 0.0, 0.0, 1.976e-09, 0.0, 0.0, 0.0, 0.0, 0.0, 0.0, 0.0, 0.0, 0.0, 0.0, 0.0, 0.0, 0.0, 0.0, 0.0, 0.0, 0.0, 0.0, 0.0, 0.0, 0.0, 0.0, 0.0, 0.0, 0.0, 0.0, 0.0, 0.0, 0.0, 0.0, 0.0, 0.0, 0.0, 0.0, 0.0, 0.0, 1.491e-09, 4.116e-08, 4.897e-08, 2.475e-06, 0.0, 0.0, 0.0, 0.0, 0.0, 0.0, 0.0, 0.0, 0.0, 0.0, 0.0, 0.0, 0.0, 0.0, 0.0, 0.0, 0.0, 0.0, 0.0, 0.0, 0.0, 0.0, 0.0, 0.0, 0.0, 0.0, 0.0, 0.0, 0.0, 0.0, 0.0, 0.0, 0.0, 0.0, 0.0, 0.0, 0.0, 0.0, 0.0, 0.0, 0.0, 0.0, 0.0, 0.0, 4.321e-11, 1.547e-07]): _vg.add([_i], _w, 'REPLACE')
_m = ob_cube.modifiers.new('Armature', 'ARMATURE')
_m.object = ob_armature

# ---- collection membership
col_scratch.objects.link(ob_armature)
col_scratch.objects.link(ob_cube)

# ---- scene / render settings (as saved in the file)
scene.frame_start = 1; scene.frame_end = 250; scene.frame_set(1)
scene.render.engine = 'BLENDER_EEVEE_NEXT'
bpy.context.view_layer.update()

# ---- added for rendering (the .blend has no active camera and no usable light): camera, sun
cam_auto = bpy.data.cameras.new('AutoCamera')
cam_auto.lens = 50.0
cam_auto.sensor_width = 36.0
cam_auto.clip_end = 1000.0
ob_auto_camera = bpy.data.objects.new('AutoCamera', cam_auto)
scene.collection.objects.link(ob_auto_camera)
ob_auto_camera.location = (2.58551, -3.13267, 2.11019)
ob_auto_camera.rotation_euler = (1.09748, -7.21219e-08, 0.694738)
scene.camera = ob_auto_camera
light_auto_sun = bpy.data.lights.new('AutoSun', 'SUN')
light_auto_sun.energy = 3.0
light_auto_sun.angle = 0.0523599
ob_auto_sun = bpy.data.objects.new('AutoSun', light_auto_sun)
scene.collection.objects.link(ob_auto_sun)
ob_auto_sun.rotation_euler = (0.872665, 0.174533, 0.523599)
bpy.context.view_layer.update()
